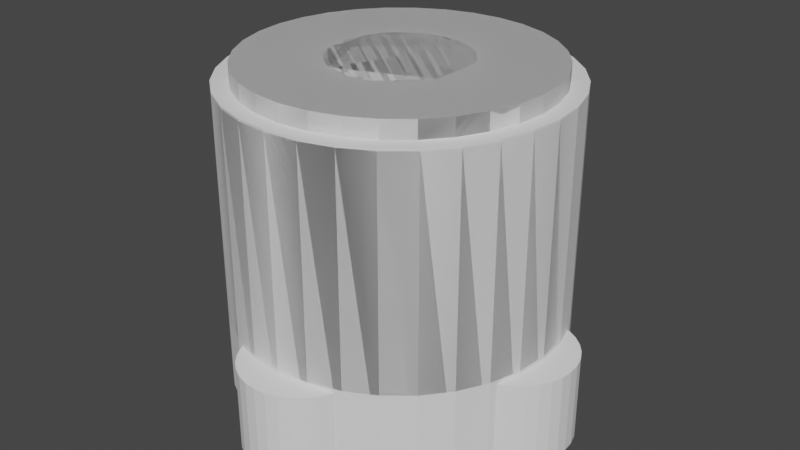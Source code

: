 # Source: rocket.blend  (saved by Blender 2.92.15; exported with 4.5.12 LTS)
import bpy
from mathutils import Matrix  # noqa: F401  (used for matrix-valued properties, if any)

bpy.ops.wm.read_factory_settings(use_empty=True)
scene = bpy.context.scene
scene.name = 'Scene'

# ---- collections
col_collection = bpy.data.collections.new('Collection'); scene.collection.children.link(col_collection)

# ---- world
world_world = bpy.data.worlds.new('World'); scene.world = world_world
world_world.use_nodes = True; world_world.node_tree.nodes.clear()
_N = world_world.node_tree.nodes; _L = world_world.node_tree.links
n0 = _N.new('ShaderNodeOutputWorld'); n0.name = 'World Output'; n0.location = (300, 300)
n1 = _N.new('ShaderNodeBackground'); n1.name = 'Background'; n1.location = (10, 300)
n1.inputs[0].default_value = (0.05088, 0.05088, 0.05088, 1.0)
_L.new(n1.outputs[0], n0.inputs[0])
n0.is_active_output = True
world_world.color = (0.05088, 0.05088, 0.05088)
world_world.use_sun_shadow = False
world_world.sun_shadow_jitter_overblur = 0.0

# ---- meshes
me_cylinder = bpy.data.meshes.new('Cylinder')
me_cylinder.from_pydata([(4.005e-08, 0.5397, -1.0), (1.866e-09, 1.884, -0.9), (0.1951, 0.5397, -0.9808), (0.1756, 1.884, -0.8827), (0.3827, 0.5397, -0.9239), (0.3444, 1.884, -0.8315), (0.5556, 0.5397, -0.8315), (0.5, 1.884, -0.7483), (0.7071, 0.5397, -0.7071), (0.6364, 1.884, -0.6364), (0.8315, 0.5397, -0.5556), (0.7483, 1.884, -0.5), (0.9239, 0.5397, -0.3827), (0.8315, 1.884, -0.3444), (0.9808, 0.5397, -0.1951), (0.8827, 1.884, -0.1756), (1.0, 0.5397, -5.543e-08), (0.9, 1.884, -9.883e-08), (0.9808, 0.5397, 0.1951), (0.8827, 1.884, 0.1756), (0.9239, 0.5397, 0.3827), (0.8315, 1.884, 0.3444), (0.8315, 0.5397, 0.5556), (0.7483, 1.884, 0.5), (0.7071, 0.5397, 0.7071), (0.6364, 1.884, 0.6364), (0.5556, 0.5397, 0.8315), (0.5, 1.884, 0.7483), (0.3827, 0.5397, 0.9239), (0.3444, 1.884, 0.8315), (0.1951, 0.5397, 0.9808), (0.1756, 1.884, 0.8827), (-2.858e-07, 0.5397, 1.0), (-2.551e-07, 1.884, 0.9), (-0.1951, 0.5397, 0.9808), (-0.1756, 1.884, 0.8827), (-0.3827, 0.5397, 0.9239), (-0.3444, 1.884, 0.8315), (-0.5556, 0.5397, 0.8315), (-0.5, 1.884, 0.7483), (-0.7071, 0.5397, 0.7071), (-0.6364, 1.884, 0.6364), (-0.8315, 0.5397, 0.5556), (-0.7483, 1.884, 0.5), (-0.9239, 0.5397, 0.3827), (-0.8315, 1.884, 0.3444), (-0.9808, 0.5397, 0.1951), (-0.8827, 1.884, 0.1756), (-1.0, 0.5397, -9.455e-07), (-0.9, 1.884, -9.129e-07), (-0.9808, 0.5397, -0.1951), (-0.8827, 1.884, -0.1756), (-0.9239, 0.5397, -0.3827), (-0.8315, 1.884, -0.3444), (-0.8315, 0.5397, -0.5556), (-0.7483, 1.884, -0.5), (-0.7071, 0.5397, -0.7071), (-0.6364, 1.884, -0.6364), (-0.5556, 0.5397, -0.8315), (-0.5, 1.884, -0.7483), (-0.3827, 0.5397, -0.9239), (-0.3444, 1.884, -0.8315), (-0.1951, 0.5397, -0.9808), (-0.1756, 1.884, -0.8827), (4.005e-08, -1.411e-06, 0.4493), (4.005e-08, 0.5154, 0.4493), (0.07074, -1.411e-06, 0.4562), (0.07074, 0.5154, 0.4562), (0.1388, -1.41e-06, 0.4769), (0.1388, 0.5154, 0.4769), (0.2015, -1.408e-06, 0.5104), (0.2015, 0.5154, 0.5104), (0.2564, -1.406e-06, 0.5555), (0.2564, 0.5154, 0.5555), (0.3015, -1.404e-06, 0.6104), (0.3015, 0.5154, 0.6104), (0.335, -1.401e-06, 0.6731), (0.335, 0.5154, 0.6731), (0.3556, -1.398e-06, 0.7411), (0.3556, 0.5154, 0.7411), (0.3626, -1.395e-06, 0.8119), (0.3626, 0.5154, 0.8119), (0.3556, -1.392e-06, 0.8826), (0.3556, 0.5154, 0.8826), (0.335, -1.389e-06, 0.9506), (0.335, 0.5154, 0.9506), (0.3015, -1.386e-06, 1.013), (0.3015, 0.5154, 1.013), (0.2564, -1.384e-06, 1.068), (0.2564, 0.5154, 1.068), (0.2015, -1.382e-06, 1.113), (0.2015, 0.5154, 1.113), (0.1388, -1.38e-06, 1.147), (0.1388, 0.5154, 1.147), (0.07074, -1.379e-06, 1.168), (0.07074, 0.5154, 1.168), (-7.811e-08, -1.379e-06, 1.174), (-7.811e-08, 0.5154, 1.174), (-0.07074, -1.379e-06, 1.168), (-0.07074, 0.5154, 1.168), (-0.1388, -1.38e-06, 1.147), (-0.1388, 0.5154, 1.147), (-0.2015, -1.382e-06, 1.113), (-0.2015, 0.5154, 1.113), (-0.2564, -1.384e-06, 1.068), (-0.2564, 0.5154, 1.068), (-0.3015, -1.386e-06, 1.013), (-0.3015, 0.5154, 1.013), (-0.335, -1.389e-06, 0.9506), (-0.335, 0.5154, 0.9506), (-0.3556, -1.392e-06, 0.8826), (-0.3556, 0.5154, 0.8826), (-0.3626, -1.395e-06, 0.8119), (-0.3626, 0.5154, 0.8119), (-0.3556, -1.398e-06, 0.7411), (-0.3556, 0.5154, 0.7411), (-0.335, -1.401e-06, 0.6731), (-0.335, 0.5154, 0.6731), (-0.3015, -1.404e-06, 0.6104), (-0.3015, 0.5154, 0.6104), (-0.2564, -1.406e-06, 0.5555), (-0.2564, 0.5154, 0.5555), (-0.2015, -1.408e-06, 0.5104), (-0.2015, 0.5154, 0.5104), (-0.1388, -1.41e-06, 0.4769), (-0.1388, 0.5154, 0.4769), (-0.07074, -1.411e-06, 0.4562), (-0.07074, 0.5154, 0.4562), (4.005e-08, -1.482e-06, -1.174), (4.005e-08, 0.5154, -1.174), (0.07074, -1.482e-06, -1.168), (0.07074, 0.5154, -1.168), (0.1388, -1.481e-06, -1.147), (0.1388, 0.5154, -1.147), (0.2015, -1.479e-06, -1.113), (0.2015, 0.5154, -1.113), (0.2564, -1.477e-06, -1.068), (0.2564, 0.5154, -1.068), (0.3015, -1.475e-06, -1.013), (0.3015, 0.5154, -1.013), (0.335, -1.472e-06, -0.9506), (0.335, 0.5154, -0.9506), (0.3556, -1.469e-06, -0.8826), (0.3556, 0.5154, -0.8826), (0.3626, -1.466e-06, -0.8119), (0.3626, 0.5154, -0.8119), (0.3556, -1.463e-06, -0.7411), (0.3556, 0.5154, -0.7411), (0.335, -1.46e-06, -0.6731), (0.335, 0.5154, -0.6731), (0.3015, -1.457e-06, -0.6104), (0.3015, 0.5154, -0.6104), (0.2564, -1.455e-06, -0.5555), (0.2564, 0.5154, -0.5555), (0.2015, -1.453e-06, -0.5104), (0.2015, 0.5154, -0.5104), (0.1388, -1.451e-06, -0.4769), (0.1388, 0.5154, -0.4769), (0.07074, -1.45e-06, -0.4562), (0.07074, 0.5154, -0.4562), (-7.811e-08, -1.45e-06, -0.4493), (-7.811e-08, 0.5154, -0.4493), (-0.07074, -1.45e-06, -0.4562), (-0.07074, 0.5154, -0.4562), (-0.1388, -1.451e-06, -0.4769), (-0.1388, 0.5154, -0.4769), (-0.2015, -1.453e-06, -0.5104), (-0.2015, 0.5154, -0.5104), (-0.2564, -1.455e-06, -0.5555), (-0.2564, 0.5154, -0.5555), (-0.3015, -1.457e-06, -0.6104), (-0.3015, 0.5154, -0.6104), (-0.335, -1.46e-06, -0.6731), (-0.335, 0.5154, -0.6731), (-0.3556, -1.463e-06, -0.7411), (-0.3556, 0.5154, -0.7411), (-0.3626, -1.466e-06, -0.8119), (-0.3626, 0.5154, -0.8119), (-0.3556, -1.469e-06, -0.8826), (-0.3556, 0.5154, -0.8826), (-0.335, -1.472e-06, -0.9506), (-0.335, 0.5154, -0.9506), (-0.3015, -1.475e-06, -1.013), (-0.3015, 0.5154, -1.013), (-0.2564, -1.477e-06, -1.068), (-0.2564, 0.5154, -1.068), (-0.2015, -1.479e-06, -1.113), (-0.2015, 0.5154, -1.113), (-0.1388, -1.481e-06, -1.147), (-0.1388, 0.5154, -1.147), (-0.07074, -1.482e-06, -1.168), (-0.07074, 0.5154, -1.168), (0.4493, -1.431e-06, 5.951e-08), (0.4493, 0.5154, 3.698e-08), (0.4562, -1.434e-06, -0.07074), (0.4562, 0.5154, -0.07074), (0.4769, -1.437e-06, -0.1388), (0.4769, 0.5154, -0.1388), (0.5104, -1.439e-06, -0.2015), (0.5104, 0.5154, -0.2015), (0.5555, -1.442e-06, -0.2564), (0.5555, 0.5154, -0.2564), (0.6104, -1.444e-06, -0.3015), (0.6104, 0.5154, -0.3015), (0.6731, -1.445e-06, -0.335), (0.6731, 0.5154, -0.335), (0.7411, -1.446e-06, -0.3556), (0.7411, 0.5154, -0.3556), (0.8119, -1.446e-06, -0.3626), (0.8119, 0.5154, -0.3626), (0.8826, -1.446e-06, -0.3556), (0.8826, 0.5154, -0.3556), (0.9506, -1.445e-06, -0.335), (0.9506, 0.5154, -0.335), (1.013, -1.444e-06, -0.3015), (1.013, 0.5154, -0.3015), (1.068, -1.442e-06, -0.2564), (1.068, 0.5154, -0.2564), (1.113, -1.439e-06, -0.2015), (1.113, 0.5154, -0.2015), (1.147, -1.437e-06, -0.1388), (1.147, 0.5154, -0.1388), (1.168, -1.434e-06, -0.07074), (1.168, 0.5154, -0.07074), (1.174, -1.431e-06, 1.46e-07), (1.174, 0.5154, 1.234e-07), (1.168, -1.427e-06, 0.07074), (1.168, 0.5154, 0.07074), (1.147, -1.424e-06, 0.1388), (1.147, 0.5154, 0.1388), (1.113, -1.422e-06, 0.2015), (1.113, 0.5154, 0.2015), (1.068, -1.419e-06, 0.2564), (1.068, 0.5154, 0.2564), (1.013, -1.417e-06, 0.3015), (1.013, 0.5154, 0.3015), (0.9506, -1.416e-06, 0.335), (0.9506, 0.5154, 0.335), (0.8826, -1.415e-06, 0.3556), (0.8826, 0.5154, 0.3556), (0.8119, -1.415e-06, 0.3626), (0.8119, 0.5154, 0.3626), (0.7411, -1.415e-06, 0.3556), (0.7411, 0.5154, 0.3556), (0.6731, -1.416e-06, 0.335), (0.6731, 0.5154, 0.335), (0.6104, -1.417e-06, 0.3015), (0.6104, 0.5154, 0.3015), (0.5555, -1.419e-06, 0.2564), (0.5555, 0.5154, 0.2564), (0.5104, -1.422e-06, 0.2015), (0.5104, 0.5154, 0.2015), (0.4769, -1.424e-06, 0.1388), (0.4769, 0.5154, 0.1388), (0.4562, -1.427e-06, 0.07074), (0.4562, 0.5154, 0.07074), (-1.174, -1.431e-06, 1.191e-07), (-1.174, 0.5154, 9.658e-08), (-1.168, -1.434e-06, -0.07074), (-1.168, 0.5154, -0.07074), (-1.147, -1.437e-06, -0.1388), (-1.147, 0.5154, -0.1388), (-1.113, -1.439e-06, -0.2015), (-1.113, 0.5154, -0.2015), (-1.068, -1.442e-06, -0.2564), (-1.068, 0.5154, -0.2564), (-1.013, -1.444e-06, -0.3015), (-1.013, 0.5154, -0.3015), (-0.9506, -1.445e-06, -0.335), (-0.9506, 0.5154, -0.335), (-0.8826, -1.446e-06, -0.3556), (-0.8826, 0.5154, -0.3556), (-0.8119, -1.446e-06, -0.3626), (-0.8119, 0.5154, -0.3626), (-0.7411, -1.446e-06, -0.3556), (-0.7411, 0.5154, -0.3556), (-0.6731, -1.445e-06, -0.335), (-0.6731, 0.5154, -0.335), (-0.6104, -1.444e-06, -0.3015), (-0.6104, 0.5154, -0.3015), (-0.5555, -1.442e-06, -0.2564), (-0.5555, 0.5154, -0.2564), (-0.5104, -1.439e-06, -0.2015), (-0.5104, 0.5154, -0.2015), (-0.4769, -1.437e-06, -0.1388), (-0.4769, 0.5154, -0.1388), (-0.4562, -1.434e-06, -0.07074), (-0.4562, 0.5154, -0.07074), (-0.4493, -1.431e-06, 2.056e-07), (-0.4493, 0.5154, 1.83e-07), (-0.4562, -1.427e-06, 0.07074), (-0.4562, 0.5154, 0.07074), (-0.4769, -1.424e-06, 0.1388), (-0.4769, 0.5154, 0.1388), (-0.5104, -1.422e-06, 0.2015), (-0.5104, 0.5154, 0.2015), (-0.5555, -1.419e-06, 0.2564), (-0.5555, 0.5154, 0.2564), (-0.6104, -1.417e-06, 0.3015), (-0.6104, 0.5154, 0.3015), (-0.6731, -1.416e-06, 0.335), (-0.6731, 0.5154, 0.335), (-0.7411, -1.415e-06, 0.3556), (-0.7411, 0.5154, 0.3556), (-0.8119, -1.415e-06, 0.3626), (-0.8119, 0.5154, 0.3626), (-0.8826, -1.415e-06, 0.3556), (-0.8826, 0.5154, 0.3556), (-0.9506, -1.416e-06, 0.335), (-0.9506, 0.5154, 0.335), (-1.013, -1.417e-06, 0.3015), (-1.013, 0.5154, 0.3015), (-1.068, -1.419e-06, 0.2564), (-1.068, 0.5154, 0.2564), (-1.113, -1.422e-06, 0.2015), (-1.113, 0.5154, 0.2015), (-1.147, -1.424e-06, 0.1388), (-1.147, 0.5154, 0.1388), (-1.168, -1.427e-06, 0.07074), (-1.168, 0.5154, 0.07074), (0.1951, 1.884, -0.9808), (4.005e-08, 1.884, -1.0), (0.3827, 1.884, -0.9239), (0.5556, 1.884, -0.8315), (0.7071, 1.884, -0.7071), (0.8315, 1.884, -0.5556), (0.9239, 1.884, -0.3827), (0.9808, 1.884, -0.1951), (1.0, 1.884, -1.142e-07), (0.9808, 1.884, 0.1951), (0.9239, 1.884, 0.3827), (0.8315, 1.884, 0.5556), (0.7071, 1.884, 0.7071), (0.5556, 1.884, 0.8315), (0.3827, 1.884, 0.9239), (0.1951, 1.884, 0.9808), (-2.858e-07, 1.884, 1.0), (-0.1951, 1.884, 0.9808), (-0.3827, 1.884, 0.9239), (-0.5556, 1.884, 0.8315), (-0.7071, 1.884, 0.7071), (-0.8315, 1.884, 0.5556), (-0.9239, 1.884, 0.3827), (-0.9808, 1.884, 0.1951), (-1.0, 1.884, -1.004e-06), (-0.9808, 1.884, -0.1951), (-0.9239, 1.884, -0.3827), (-0.8315, 1.884, -0.5556), (-0.7071, 1.884, -0.7071), (-0.5556, 1.884, -0.8315), (-0.3827, 1.884, -0.9239), (-0.1951, 1.884, -0.9808), (0.1756, 2.0, -0.8827), (1.219e-09, 2.0, -0.9), (0.3444, 2.0, -0.8315), (0.5, 2.0, -0.7483), (0.6364, 2.0, -0.6364), (0.7483, 2.0, -0.5), (0.8315, 2.0, -0.3444), (0.8827, 2.0, -0.1756), (0.9, 2.0, -1.039e-07), (0.8827, 2.0, 0.1756), (0.8315, 2.0, 0.3444), (0.7483, 2.0, 0.5), (0.6364, 2.0, 0.6364), (0.5, 2.0, 0.7483), (0.3444, 2.0, 0.8315), (0.1756, 2.0, 0.8827), (-2.557e-07, 2.0, 0.9), (-0.1756, 2.0, 0.8827), (-0.3444, 2.0, 0.8315), (-0.5, 2.0, 0.7483), (-0.6364, 2.0, 0.6364), (-0.7483, 2.0, 0.5), (-0.8315, 2.0, 0.3444), (-0.8827, 2.0, 0.1756), (-0.9, 2.0, -9.18e-07), (-0.8827, 2.0, -0.1756), (-0.8315, 2.0, -0.3444), (-0.7483, 2.0, -0.5), (-0.6364, 2.0, -0.6364), (-0.5, 2.0, -0.7483), (-0.3444, 2.0, -0.8315), (-0.1756, 2.0, -0.8827)], [], [(0, 321, 320, 2), (2, 320, 322, 4), (4, 322, 323, 6), (6, 323, 324, 8), (8, 324, 325, 10), (10, 325, 326, 12), (12, 326, 327, 14), (14, 327, 328, 16), (16, 328, 329, 18), (18, 329, 330, 20), (20, 330, 331, 22), (22, 331, 332, 24), (24, 332, 333, 26), (26, 333, 334, 28), (28, 334, 335, 30), (30, 335, 336, 32), (32, 336, 337, 34), (34, 337, 338, 36), (36, 338, 339, 38), (38, 339, 340, 40), (40, 340, 341, 42), (42, 341, 342, 44), (44, 342, 343, 46), (46, 343, 344, 48), (48, 344, 345, 50), (50, 345, 346, 52), (52, 346, 347, 54), (54, 347, 348, 56), (56, 348, 349, 58), (58, 349, 350, 60), (41, 39, 371, 372), (60, 350, 351, 62), (62, 351, 321, 0), (0, 2, 4, 6, 8, 10, 12, 14, 16, 18, 20, 22, 24, 26, 28, 30, 32, 34, 36, 38, 40, 42, 44, 46, 48, 50, 52, 54, 56, 58, 60, 62), (64, 65, 67, 66), (66, 67, 69, 68), (68, 69, 71, 70), (70, 71, 73, 72), (72, 73, 75, 74), (74, 75, 77, 76), (76, 77, 79, 78), (78, 79, 81, 80), (80, 81, 83, 82), (82, 83, 85, 84), (84, 85, 87, 86), (86, 87, 89, 88), (88, 89, 91, 90), (90, 91, 93, 92), (92, 93, 95, 94), (94, 95, 97, 96), (96, 97, 99, 98), (98, 99, 101, 100), (100, 101, 103, 102), (102, 103, 105, 104), (104, 105, 107, 106), (106, 107, 109, 108), (108, 109, 111, 110), (110, 111, 113, 112), (112, 113, 115, 114), (114, 115, 117, 116), (116, 117, 119, 118), (118, 119, 121, 120), (120, 121, 123, 122), (122, 123, 125, 124), (67, 65, 127, 125, 123, 121, 119, 117, 115, 113, 111, 109, 107, 105, 103, 101, 99, 97, 95, 93, 91, 89, 87, 85, 83, 81, 79, 77, 75, 73, 71, 69), (124, 125, 127, 126), (126, 127, 65, 64), (64, 66, 68, 70, 72, 74, 76, 78, 80, 82, 84, 86, 88, 90, 92, 94, 96, 98, 100, 102, 104, 106, 108, 110, 112, 114, 116, 118, 120, 122, 124, 126), (128, 129, 131, 130), (130, 131, 133, 132), (132, 133, 135, 134), (134, 135, 137, 136), (136, 137, 139, 138), (138, 139, 141, 140), (140, 141, 143, 142), (142, 143, 145, 144), (144, 145, 147, 146), (146, 147, 149, 148), (148, 149, 151, 150), (150, 151, 153, 152), (152, 153, 155, 154), (154, 155, 157, 156), (156, 157, 159, 158), (158, 159, 161, 160), (160, 161, 163, 162), (162, 163, 165, 164), (164, 165, 167, 166), (166, 167, 169, 168), (168, 169, 171, 170), (170, 171, 173, 172), (172, 173, 175, 174), (174, 175, 177, 176), (176, 177, 179, 178), (178, 179, 181, 180), (180, 181, 183, 182), (182, 183, 185, 184), (184, 185, 187, 186), (186, 187, 189, 188), (131, 129, 191, 189, 187, 185, 183, 181, 179, 177, 175, 173, 171, 169, 167, 165, 163, 161, 159, 157, 155, 153, 151, 149, 147, 145, 143, 141, 139, 137, 135, 133), (188, 189, 191, 190), (190, 191, 129, 128), (128, 130, 132, 134, 136, 138, 140, 142, 144, 146, 148, 150, 152, 154, 156, 158, 160, 162, 164, 166, 168, 170, 172, 174, 176, 178, 180, 182, 184, 186, 188, 190), (192, 193, 195, 194), (194, 195, 197, 196), (196, 197, 199, 198), (198, 199, 201, 200), (200, 201, 203, 202), (202, 203, 205, 204), (204, 205, 207, 206), (206, 207, 209, 208), (208, 209, 211, 210), (210, 211, 213, 212), (212, 213, 215, 214), (214, 215, 217, 216), (216, 217, 219, 218), (218, 219, 221, 220), (220, 221, 223, 222), (222, 223, 225, 224), (224, 225, 227, 226), (226, 227, 229, 228), (228, 229, 231, 230), (230, 231, 233, 232), (232, 233, 235, 234), (234, 235, 237, 236), (236, 237, 239, 238), (238, 239, 241, 240), (240, 241, 243, 242), (242, 243, 245, 244), (244, 245, 247, 246), (246, 247, 249, 248), (248, 249, 251, 250), (250, 251, 253, 252), (195, 193, 255, 253, 251, 249, 247, 245, 243, 241, 239, 237, 235, 233, 231, 229, 227, 225, 223, 221, 219, 217, 215, 213, 211, 209, 207, 205, 203, 201, 199, 197), (252, 253, 255, 254), (254, 255, 193, 192), (192, 194, 196, 198, 200, 202, 204, 206, 208, 210, 212, 214, 216, 218, 220, 222, 224, 226, 228, 230, 232, 234, 236, 238, 240, 242, 244, 246, 248, 250, 252, 254), (256, 257, 259, 258), (258, 259, 261, 260), (260, 261, 263, 262), (262, 263, 265, 264), (264, 265, 267, 266), (266, 267, 269, 268), (268, 269, 271, 270), (270, 271, 273, 272), (272, 273, 275, 274), (274, 275, 277, 276), (276, 277, 279, 278), (278, 279, 281, 280), (280, 281, 283, 282), (282, 283, 285, 284), (284, 285, 287, 286), (286, 287, 289, 288), (288, 289, 291, 290), (290, 291, 293, 292), (292, 293, 295, 294), (294, 295, 297, 296), (296, 297, 299, 298), (298, 299, 301, 300), (300, 301, 303, 302), (302, 303, 305, 304), (304, 305, 307, 306), (306, 307, 309, 308), (308, 309, 311, 310), (310, 311, 313, 312), (312, 313, 315, 314), (314, 315, 317, 316), (259, 257, 319, 317, 315, 313, 311, 309, 307, 305, 303, 301, 299, 297, 295, 293, 291, 289, 287, 285, 283, 281, 279, 277, 275, 273, 271, 269, 267, 265, 263, 261), (316, 317, 319, 318), (318, 319, 257, 256), (256, 258, 260, 262, 264, 266, 268, 270, 272, 274, 276, 278, 280, 282, 284, 286, 288, 290, 292, 294, 296, 298, 300, 302, 304, 306, 308, 310, 312, 314, 316, 318), (1, 3, 320, 321), (3, 5, 322, 320), (5, 7, 323, 322), (7, 9, 324, 323), (9, 11, 325, 324), (11, 13, 326, 325), (13, 15, 327, 326), (15, 17, 328, 327), (17, 19, 329, 328), (19, 21, 330, 329), (21, 23, 331, 330), (23, 25, 332, 331), (25, 27, 333, 332), (27, 29, 334, 333), (29, 31, 335, 334), (31, 33, 336, 335), (33, 35, 337, 336), (35, 37, 338, 337), (37, 39, 339, 338), (39, 41, 340, 339), (41, 43, 341, 340), (43, 45, 342, 341), (45, 47, 343, 342), (47, 49, 344, 343), (49, 51, 345, 344), (51, 53, 346, 345), (53, 55, 347, 346), (55, 57, 348, 347), (57, 59, 349, 348), (59, 61, 350, 349), (61, 63, 351, 350), (63, 1, 321, 351), (352, 353, 383, 382, 381, 380, 379, 378, 377, 376, 375, 374, 373, 372, 371, 370, 369, 368, 367, 366, 365, 364, 363, 362, 361, 360, 359, 358, 357, 356, 355, 354), (15, 13, 358, 359), (43, 41, 372, 373), (17, 15, 359, 360), (45, 43, 373, 374), (19, 17, 360, 361), (47, 45, 374, 375), (21, 19, 361, 362), (49, 47, 375, 376), (23, 21, 362, 363), (51, 49, 376, 377), (25, 23, 363, 364), (53, 51, 377, 378), (27, 25, 364, 365), (55, 53, 378, 379), (29, 27, 365, 366), (3, 1, 353, 352), (57, 55, 379, 380), (31, 29, 366, 367), (5, 3, 352, 354), (59, 57, 380, 381), (33, 31, 367, 368), (7, 5, 354, 355), (61, 59, 381, 382), (35, 33, 368, 369), (9, 7, 355, 356), (63, 61, 382, 383), (37, 35, 369, 370), (11, 9, 356, 357), (1, 63, 383, 353), (39, 37, 370, 371), (13, 11, 357, 358)])
_uv = me_cylinder.uv_layers.new(name='UVMap')
_uv.uv.foreach_set('vector', [1.0, 0.5, 1.0, 1.0, 0.9688, 1.0, 0.9688, 0.5, 0.9688, 0.5, 0.9688, 1.0, 0.9375, 1.0, 0.9375, 0.5, 0.9375, 0.5, 0.9375, 1.0, 0.9062, 1.0, 0.9062, 0.5, 0.9062, 0.5, 0.9062, 1.0, 0.875, 1.0, 0.875, 0.5, 0.875, 0.5, 0.875, 1.0, 0.8438, 1.0, 0.8438, 0.5, 0.8438, 0.5, 0.8438, 1.0, 0.8125, 1.0, 0.8125, 0.5, 0.8125, 0.5, 0.8125, 1.0, 0.7812, 1.0, 0.7812, 0.5, 0.7812, 0.5, 0.7812, 1.0, 0.75, 1.0, 0.75, 0.5, 0.75, 0.5, 0.75, 1.0, 0.7188, 1.0, 0.7188, 0.5, 0.7188, 0.5, 0.7188, 1.0, 0.6875, 1.0, 0.6875, 0.5, 0.6875, 0.5, 0.6875, 1.0, 0.6562, 1.0, 0.6562, 0.5, 0.6562, 0.5, 0.6562, 1.0, 0.625, 1.0, 0.625, 0.5, 0.625, 0.5, 0.625, 1.0, 0.5938, 1.0, 0.5938, 0.5, 0.5938, 0.5, 0.5938, 1.0, 0.5625, 1.0, 0.5625, 0.5, 0.5625, 0.5, 0.5625, 1.0, 0.5312, 1.0, 0.5312, 0.5, 0.5312, 0.5, 0.5312, 1.0, 0.5, 1.0, 0.5, 0.5, 0.5, 0.5, 0.5, 1.0, 0.4688, 1.0, 0.4688, 0.5, 0.4688, 0.5, 0.4688, 1.0, 0.4375, 1.0, 0.4375, 0.5, 0.4375, 0.5, 0.4375, 1.0, 0.4062, 1.0, 0.4062, 0.5, 0.4062, 0.5, 0.4062, 1.0, 0.375, 1.0, 0.375, 0.5, 0.375, 0.5, 0.375, 1.0, 0.3438, 1.0, 0.3438, 0.5, 0.3438, 0.5, 0.3438, 1.0, 0.3125, 1.0, 0.3125, 0.5, 0.3125, 0.5, 0.3125, 1.0, 0.2812, 1.0, 0.2812, 0.5, 0.2812, 0.5, 0.2812, 1.0, 0.25, 1.0, 0.25, 0.5, 0.25, 0.5, 0.25, 1.0, 0.2188, 1.0, 0.2188, 0.5, 0.2188, 0.5, 0.2188, 1.0, 0.1875, 1.0, 0.1875, 0.5, 0.1875, 0.5, 0.1875, 1.0, 0.1562, 1.0, 0.1562, 0.5, 0.1562, 0.5, 0.1562, 1.0, 0.125, 1.0, 0.125, 0.5, 0.125, 0.5, 0.125, 1.0, 0.09375, 1.0, 0.09375, 0.5, 0.09375, 0.5, 0.09375, 1.0, 0.0625, 1.0, 0.0625, 0.5, 0.09726, 0.09726, 0.13, 0.0704, 0.13, 0.0704, 0.09726, 0.09726, 0.0625, 0.5, 0.0625, 1.0, 0.03125, 1.0, 0.03125, 0.5, 0.03125, 0.5, 0.03125, 1.0, 0.0, 1.0, 0.0, 0.5, 0.75, 0.49, 0.7968, 0.4854, 0.8418, 0.4717, 0.8833, 0.4496, 0.9197, 0.4197, 0.9496, 0.3833, 0.9717, 0.3418, 0.9854, 0.2968, 0.99, 0.25, 0.9854, 0.2032, 0.9717, 0.1582, 0.9496, 0.1167, 0.9197, 0.08029, 0.8833, 0.05045, 0.8418, 0.02827, 0.7968, 0.01461, 0.75, 0.01, 0.7032, 0.01461, 0.6582, 0.02827, 0.6167, 0.05045, 0.5803, 0.08029, 0.5504, 0.1167, 0.5283, 0.1582, 0.5146, 0.2032, 0.51, 0.25, 0.5146, 0.2968, 0.5283, 0.3418, 0.5504, 0.3833, 0.5803, 0.4197, 0.6167, 0.4496, 0.6582, 0.4717, 0.7032, 0.4854, 1.0, 0.5, 1.0, 1.0, 0.9688, 1.0, 0.9688, 0.5, 0.9688, 0.5, 0.9688, 1.0, 0.9375, 1.0, 0.9375, 0.5, 0.9375, 0.5, 0.9375, 1.0, 0.9062, 1.0, 0.9062, 0.5, 0.9062, 0.5, 0.9062, 1.0, 0.875, 1.0, 0.875, 0.5, 0.875, 0.5, 0.875, 1.0, 0.8438, 1.0, 0.8438, 0.5, 0.8438, 0.5, 0.8438, 1.0, 0.8125, 1.0, 0.8125, 0.5, 0.8125, 0.5, 0.8125, 1.0, 0.7812, 1.0, 0.7812, 0.5, 0.7812, 0.5, 0.7812, 1.0, 0.75, 1.0, 0.75, 0.5, 0.75, 0.5, 0.75, 1.0, 0.7188, 1.0, 0.7188, 0.5, 0.7188, 0.5, 0.7188, 1.0, 0.6875, 1.0, 0.6875, 0.5, 0.6875, 0.5, 0.6875, 1.0, 0.6562, 1.0, 0.6562, 0.5, 0.6562, 0.5, 0.6562, 1.0, 0.625, 1.0, 0.625, 0.5, 0.625, 0.5, 0.625, 1.0, 0.5938, 1.0, 0.5938, 0.5, 0.5938, 0.5, 0.5938, 1.0, 0.5625, 1.0, 0.5625, 0.5, 0.5625, 0.5, 0.5625, 1.0, 0.5312, 1.0, 0.5312, 0.5, 0.5312, 0.5, 0.5312, 1.0, 0.5, 1.0, 0.5, 0.5, 0.5, 0.5, 0.5, 1.0, 0.4688, 1.0, 0.4688, 0.5, 0.4688, 0.5, 0.4688, 1.0, 0.4375, 1.0, 0.4375, 0.5, 0.4375, 0.5, 0.4375, 1.0, 0.4062, 1.0, 0.4062, 0.5, 0.4062, 0.5, 0.4062, 1.0, 0.375, 1.0, 0.375, 0.5, 0.375, 0.5, 0.375, 1.0, 0.3438, 1.0, 0.3438, 0.5, 0.3438, 0.5, 0.3438, 1.0, 0.3125, 1.0, 0.3125, 0.5, 0.3125, 0.5, 0.3125, 1.0, 0.2812, 1.0, 0.2812, 0.5, 0.2812, 0.5, 0.2812, 1.0, 0.25, 1.0, 0.25, 0.5, 0.25, 0.5, 0.25, 1.0, 0.2188, 1.0, 0.2188, 0.5, 0.2188, 0.5, 0.2188, 1.0, 0.1875, 1.0, 0.1875, 0.5, 0.1875, 0.5, 0.1875, 1.0, 0.1562, 1.0, 0.1562, 0.5, 0.1562, 0.5, 0.1562, 1.0, 0.125, 1.0, 0.125, 0.5, 0.125, 0.5, 0.125, 1.0, 0.09375, 1.0, 0.09375, 0.5, 0.09375, 0.5, 0.09375, 1.0, 0.0625, 1.0, 0.0625, 0.5, 0.2968, 0.4854, 0.25, 0.49, 0.2032, 0.4854, 0.1582, 0.4717, 0.1167, 0.4496, 0.08029, 0.4197, 0.05045, 0.3833, 0.02827, 0.3418, 0.01461, 0.2968, 0.01, 0.25, 0.01461, 0.2032, 0.02827, 0.1582, 0.05045, 0.1167, 0.08029, 0.08029, 0.1167, 0.05045, 0.1582, 0.02827, 0.2032, 0.01461, 0.25, 0.01, 0.2968, 0.01461, 0.3418, 0.02827, 0.3833, 0.05045, 0.4197, 0.08029, 0.4496, 0.1167, 0.4717, 0.1582, 0.4854, 0.2032, 0.49, 0.25, 0.4854, 0.2968, 0.4717, 0.3418, 0.4496, 0.3833, 0.4197, 0.4197, 0.3833, 0.4496, 0.3418, 0.4717, 0.0625, 0.5, 0.0625, 1.0, 0.03125, 1.0, 0.03125, 0.5, 0.03125, 0.5, 0.03125, 1.0, 0.0, 1.0, 0.0, 0.5, 0.75, 0.49, 0.7968, 0.4854, 0.8418, 0.4717, 0.8833, 0.4496, 0.9197, 0.4197, 0.9496, 0.3833, 0.9717, 0.3418, 0.9854, 0.2968, 0.99, 0.25, 0.9854, 0.2032, 0.9717, 0.1582, 0.9496, 0.1167, 0.9197, 0.08029, 0.8833, 0.05045, 0.8418, 0.02827, 0.7968, 0.01461, 0.75, 0.01, 0.7032, 0.01461, 0.6582, 0.02827, 0.6167, 0.05045, 0.5803, 0.08029, 0.5504, 0.1167, 0.5283, 0.1582, 0.5146, 0.2032, 0.51, 0.25, 0.5146, 0.2968, 0.5283, 0.3418, 0.5504, 0.3833, 0.5803, 0.4197, 0.6167, 0.4496, 0.6582, 0.4717, 0.7032, 0.4854, 1.0, 0.5, 1.0, 1.0, 0.9688, 1.0, 0.9688, 0.5, 0.9688, 0.5, 0.9688, 1.0, 0.9375, 1.0, 0.9375, 0.5, 0.9375, 0.5, 0.9375, 1.0, 0.9062, 1.0, 0.9062, 0.5, 0.9062, 0.5, 0.9062, 1.0, 0.875, 1.0, 0.875, 0.5, 0.875, 0.5, 0.875, 1.0, 0.8438, 1.0, 0.8438, 0.5, 0.8438, 0.5, 0.8438, 1.0, 0.8125, 1.0, 0.8125, 0.5, 0.8125, 0.5, 0.8125, 1.0, 0.7812, 1.0, 0.7812, 0.5, 0.7812, 0.5, 0.7812, 1.0, 0.75, 1.0, 0.75, 0.5, 0.75, 0.5, 0.75, 1.0, 0.7188, 1.0, 0.7188, 0.5, 0.7188, 0.5, 0.7188, 1.0, 0.6875, 1.0, 0.6875, 0.5, 0.6875, 0.5, 0.6875, 1.0, 0.6562, 1.0, 0.6562, 0.5, 0.6562, 0.5, 0.6562, 1.0, 0.625, 1.0, 0.625, 0.5, 0.625, 0.5, 0.625, 1.0, 0.5938, 1.0, 0.5938, 0.5, 0.5938, 0.5, 0.5938, 1.0, 0.5625, 1.0, 0.5625, 0.5, 0.5625, 0.5, 0.5625, 1.0, 0.5312, 1.0, 0.5312, 0.5, 0.5312, 0.5, 0.5312, 1.0, 0.5, 1.0, 0.5, 0.5, 0.5, 0.5, 0.5, 1.0, 0.4688, 1.0, 0.4688, 0.5, 0.4688, 0.5, 0.4688, 1.0, 0.4375, 1.0, 0.4375, 0.5, 0.4375, 0.5, 0.4375, 1.0, 0.4062, 1.0, 0.4062, 0.5, 0.4062, 0.5, 0.4062, 1.0, 0.375, 1.0, 0.375, 0.5, 0.375, 0.5, 0.375, 1.0, 0.3438, 1.0, 0.3438, 0.5, 0.3438, 0.5, 0.3438, 1.0, 0.3125, 1.0, 0.3125, 0.5, 0.3125, 0.5, 0.3125, 1.0, 0.2812, 1.0, 0.2812, 0.5, 0.2812, 0.5, 0.2812, 1.0, 0.25, 1.0, 0.25, 0.5, 0.25, 0.5, 0.25, 1.0, 0.2188, 1.0, 0.2188, 0.5, 0.2188, 0.5, 0.2188, 1.0, 0.1875, 1.0, 0.1875, 0.5, 0.1875, 0.5, 0.1875, 1.0, 0.1562, 1.0, 0.1562, 0.5, 0.1562, 0.5, 0.1562, 1.0, 0.125, 1.0, 0.125, 0.5, 0.125, 0.5, 0.125, 1.0, 0.09375, 1.0, 0.09375, 0.5, 0.09375, 0.5, 0.09375, 1.0, 0.0625, 1.0, 0.0625, 0.5, 0.2968, 0.4854, 0.25, 0.49, 0.2032, 0.4854, 0.1582, 0.4717, 0.1167, 0.4496, 0.08029, 0.4197, 0.05045, 0.3833, 0.02827, 0.3418, 0.01461, 0.2968, 0.01, 0.25, 0.01461, 0.2032, 0.02827, 0.1582, 0.05045, 0.1167, 0.08029, 0.08029, 0.1167, 0.05045, 0.1582, 0.02827, 0.2032, 0.01461, 0.25, 0.01, 0.2968, 0.01461, 0.3418, 0.02827, 0.3833, 0.05045, 0.4197, 0.08029, 0.4496, 0.1167, 0.4717, 0.1582, 0.4854, 0.2032, 0.49, 0.25, 0.4854, 0.2968, 0.4717, 0.3418, 0.4496, 0.3833, 0.4197, 0.4197, 0.3833, 0.4496, 0.3418, 0.4717, 0.0625, 0.5, 0.0625, 1.0, 0.03125, 1.0, 0.03125, 0.5, 0.03125, 0.5, 0.03125, 1.0, 0.0, 1.0, 0.0, 0.5, 0.75, 0.49, 0.7968, 0.4854, 0.8418, 0.4717, 0.8833, 0.4496, 0.9197, 0.4197, 0.9496, 0.3833, 0.9717, 0.3418, 0.9854, 0.2968, 0.99, 0.25, 0.9854, 0.2032, 0.9717, 0.1582, 0.9496, 0.1167, 0.9197, 0.08029, 0.8833, 0.05045, 0.8418, 0.02827, 0.7968, 0.01461, 0.75, 0.01, 0.7032, 0.01461, 0.6582, 0.02827, 0.6167, 0.05045, 0.5803, 0.08029, 0.5504, 0.1167, 0.5283, 0.1582, 0.5146, 0.2032, 0.51, 0.25, 0.5146, 0.2968, 0.5283, 0.3418, 0.5504, 0.3833, 0.5803, 0.4197, 0.6167, 0.4496, 0.6582, 0.4717, 0.7032, 0.4854, 1.0, 0.5, 1.0, 1.0, 0.9688, 1.0, 0.9688, 0.5, 0.9688, 0.5, 0.9688, 1.0, 0.9375, 1.0, 0.9375, 0.5, 0.9375, 0.5, 0.9375, 1.0, 0.9062, 1.0, 0.9062, 0.5, 0.9062, 0.5, 0.9062, 1.0, 0.875, 1.0, 0.875, 0.5, 0.875, 0.5, 0.875, 1.0, 0.8438, 1.0, 0.8438, 0.5, 0.8438, 0.5, 0.8438, 1.0, 0.8125, 1.0, 0.8125, 0.5, 0.8125, 0.5, 0.8125, 1.0, 0.7812, 1.0, 0.7812, 0.5, 0.7812, 0.5, 0.7812, 1.0, 0.75, 1.0, 0.75, 0.5, 0.75, 0.5, 0.75, 1.0, 0.7188, 1.0, 0.7188, 0.5, 0.7188, 0.5, 0.7188, 1.0, 0.6875, 1.0, 0.6875, 0.5, 0.6875, 0.5, 0.6875, 1.0, 0.6562, 1.0, 0.6562, 0.5, 0.6562, 0.5, 0.6562, 1.0, 0.625, 1.0, 0.625, 0.5, 0.625, 0.5, 0.625, 1.0, 0.5938, 1.0, 0.5938, 0.5, 0.5938, 0.5, 0.5938, 1.0, 0.5625, 1.0, 0.5625, 0.5, 0.5625, 0.5, 0.5625, 1.0, 0.5312, 1.0, 0.5312, 0.5, 0.5312, 0.5, 0.5312, 1.0, 0.5, 1.0, 0.5, 0.5, 0.5, 0.5, 0.5, 1.0, 0.4688, 1.0, 0.4688, 0.5, 0.4688, 0.5, 0.4688, 1.0, 0.4375, 1.0, 0.4375, 0.5, 0.4375, 0.5, 0.4375, 1.0, 0.4062, 1.0, 0.4062, 0.5, 0.4062, 0.5, 0.4062, 1.0, 0.375, 1.0, 0.375, 0.5, 0.375, 0.5, 0.375, 1.0, 0.3438, 1.0, 0.3438, 0.5, 0.3438, 0.5, 0.3438, 1.0, 0.3125, 1.0, 0.3125, 0.5, 0.3125, 0.5, 0.3125, 1.0, 0.2812, 1.0, 0.2812, 0.5, 0.2812, 0.5, 0.2812, 1.0, 0.25, 1.0, 0.25, 0.5, 0.25, 0.5, 0.25, 1.0, 0.2188, 1.0, 0.2188, 0.5, 0.2188, 0.5, 0.2188, 1.0, 0.1875, 1.0, 0.1875, 0.5, 0.1875, 0.5, 0.1875, 1.0, 0.1562, 1.0, 0.1562, 0.5, 0.1562, 0.5, 0.1562, 1.0, 0.125, 1.0, 0.125, 0.5, 0.125, 0.5, 0.125, 1.0, 0.09375, 1.0, 0.09375, 0.5, 0.09375, 0.5, 0.09375, 1.0, 0.0625, 1.0, 0.0625, 0.5, 0.2968, 0.4854, 0.25, 0.49, 0.2032, 0.4854, 0.1582, 0.4717, 0.1167, 0.4496, 0.08029, 0.4197, 0.05045, 0.3833, 0.02827, 0.3418, 0.01461, 0.2968, 0.01, 0.25, 0.01461, 0.2032, 0.02827, 0.1582, 0.05045, 0.1167, 0.08029, 0.08029, 0.1167, 0.05045, 0.1582, 0.02827, 0.2032, 0.01461, 0.25, 0.01, 0.2968, 0.01461, 0.3418, 0.02827, 0.3833, 0.05045, 0.4197, 0.08029, 0.4496, 0.1167, 0.4717, 0.1582, 0.4854, 0.2032, 0.49, 0.25, 0.4854, 0.2968, 0.4717, 0.3418, 0.4496, 0.3833, 0.4197, 0.4197, 0.3833, 0.4496, 0.3418, 0.4717, 0.0625, 0.5, 0.0625, 1.0, 0.03125, 1.0, 0.03125, 0.5, 0.03125, 0.5, 0.03125, 1.0, 0.0, 1.0, 0.0, 0.5, 0.75, 0.49, 0.7968, 0.4854, 0.8418, 0.4717, 0.8833, 0.4496, 0.9197, 0.4197, 0.9496, 0.3833, 0.9717, 0.3418, 0.9854, 0.2968, 0.99, 0.25, 0.9854, 0.2032, 0.9717, 0.1582, 0.9496, 0.1167, 0.9197, 0.08029, 0.8833, 0.05045, 0.8418, 0.02827, 0.7968, 0.01461, 0.75, 0.01, 0.7032, 0.01461, 0.6582, 0.02827, 0.6167, 0.05045, 0.5803, 0.08029, 0.5504, 0.1167, 0.5283, 0.1582, 0.5146, 0.2032, 0.51, 0.25, 0.5146, 0.2968, 0.5283, 0.3418, 0.5504, 0.3833, 0.5803, 0.4197, 0.6167, 0.4496, 0.6582, 0.4717, 0.7032, 0.4854, 1.0, 0.5, 1.0, 1.0, 0.9688, 1.0, 0.9688, 0.5, 0.9688, 0.5, 0.9688, 1.0, 0.9375, 1.0, 0.9375, 0.5, 0.9375, 0.5, 0.9375, 1.0, 0.9062, 1.0, 0.9062, 0.5, 0.9062, 0.5, 0.9062, 1.0, 0.875, 1.0, 0.875, 0.5, 0.875, 0.5, 0.875, 1.0, 0.8438, 1.0, 0.8438, 0.5, 0.8438, 0.5, 0.8438, 1.0, 0.8125, 1.0, 0.8125, 0.5, 0.8125, 0.5, 0.8125, 1.0, 0.7812, 1.0, 0.7812, 0.5, 0.7812, 0.5, 0.7812, 1.0, 0.75, 1.0, 0.75, 0.5, 0.75, 0.5, 0.75, 1.0, 0.7188, 1.0, 0.7188, 0.5, 0.7188, 0.5, 0.7188, 1.0, 0.6875, 1.0, 0.6875, 0.5, 0.6875, 0.5, 0.6875, 1.0, 0.6562, 1.0, 0.6562, 0.5, 0.6562, 0.5, 0.6562, 1.0, 0.625, 1.0, 0.625, 0.5, 0.625, 0.5, 0.625, 1.0, 0.5938, 1.0, 0.5938, 0.5, 0.5938, 0.5, 0.5938, 1.0, 0.5625, 1.0, 0.5625, 0.5, 0.5625, 0.5, 0.5625, 1.0, 0.5312, 1.0, 0.5312, 0.5, 0.5312, 0.5, 0.5312, 1.0, 0.5, 1.0, 0.5, 0.5, 0.5, 0.5, 0.5, 1.0, 0.4688, 1.0, 0.4688, 0.5, 0.4688, 0.5, 0.4688, 1.0, 0.4375, 1.0, 0.4375, 0.5, 0.4375, 0.5, 0.4375, 1.0, 0.4062, 1.0, 0.4062, 0.5, 0.4062, 0.5, 0.4062, 1.0, 0.375, 1.0, 0.375, 0.5, 0.375, 0.5, 0.375, 1.0, 0.3438, 1.0, 0.3438, 0.5, 0.3438, 0.5, 0.3438, 1.0, 0.3125, 1.0, 0.3125, 0.5, 0.3125, 0.5, 0.3125, 1.0, 0.2812, 1.0, 0.2812, 0.5, 0.2812, 0.5, 0.2812, 1.0, 0.25, 1.0, 0.25, 0.5, 0.25, 0.5, 0.25, 1.0, 0.2188, 1.0, 0.2188, 0.5, 0.2188, 0.5, 0.2188, 1.0, 0.1875, 1.0, 0.1875, 0.5, 0.1875, 0.5, 0.1875, 1.0, 0.1562, 1.0, 0.1562, 0.5, 0.1562, 0.5, 0.1562, 1.0, 0.125, 1.0, 0.125, 0.5, 0.125, 0.5, 0.125, 1.0, 0.09375, 1.0, 0.09375, 0.5, 0.09375, 0.5, 0.09375, 1.0, 0.0625, 1.0, 0.0625, 0.5, 0.2968, 0.4854, 0.25, 0.49, 0.2032, 0.4854, 0.1582, 0.4717, 0.1167, 0.4496, 0.08029, 0.4197, 0.05045, 0.3833, 0.02827, 0.3418, 0.01461, 0.2968, 0.01, 0.25, 0.01461, 0.2032, 0.02827, 0.1582, 0.05045, 0.1167, 0.08029, 0.08029, 0.1167, 0.05045, 0.1582, 0.02827, 0.2032, 0.01461, 0.25, 0.01, 0.2968, 0.01461, 0.3418, 0.02827, 0.3833, 0.05045, 0.4197, 0.08029, 0.4496, 0.1167, 0.4717, 0.1582, 0.4854, 0.2032, 0.49, 0.25, 0.4854, 0.2968, 0.4717, 0.3418, 0.4496, 0.3833, 0.4197, 0.4197, 0.3833, 0.4496, 0.3418, 0.4717, 0.0625, 0.5, 0.0625, 1.0, 0.03125, 1.0, 0.03125, 0.5, 0.03125, 0.5, 0.03125, 1.0, 0.0, 1.0, 0.0, 0.5, 0.75, 0.49, 0.7968, 0.4854, 0.8418, 0.4717, 0.8833, 0.4496, 0.9197, 0.4197, 0.9496, 0.3833, 0.9717, 0.3418, 0.9854, 0.2968, 0.99, 0.25, 0.9854, 0.2032, 0.9717, 0.1582, 0.9496, 0.1167, 0.9197, 0.08029, 0.8833, 0.05045, 0.8418, 0.02827, 0.7968, 0.01461, 0.75, 0.01, 0.7032, 0.01461, 0.6582, 0.02827, 0.6167, 0.05045, 0.5803, 0.08029, 0.5504, 0.1167, 0.5283, 0.1582, 0.5146, 0.2032, 0.51, 0.25, 0.5146, 0.2968, 0.5283, 0.3418, 0.5504, 0.3833, 0.5803, 0.4197, 0.6167, 0.4496, 0.6582, 0.4717, 0.7032, 0.4854, 0.25, 0.466, 0.2921, 0.4619, 0.2968, 0.4854, 0.25, 0.49, 0.2921, 0.4619, 0.3327, 0.4496, 0.3418, 0.4717, 0.2968, 0.4854, 0.3327, 0.4496, 0.37, 0.4296, 0.3833, 0.4496, 0.3418, 0.4717, 0.37, 0.4296, 0.4027, 0.4027, 0.4197, 0.4197, 0.3833, 0.4496, 0.4027, 0.4027, 0.4296, 0.37, 0.4496, 0.3833, 0.4197, 0.4197, 0.4296, 0.37, 0.4496, 0.3327, 0.4717, 0.3418, 0.4496, 0.3833, 0.4496, 0.3327, 0.4619, 0.2921, 0.4854, 0.2968, 0.4717, 0.3418, 0.4619, 0.2921, 0.466, 0.25, 0.49, 0.25, 0.4854, 0.2968, 0.466, 0.25, 0.4619, 0.2079, 0.4854, 0.2032, 0.49, 0.25, 0.4619, 0.2079, 0.4496, 0.1673, 0.4717, 0.1582, 0.4854, 0.2032, 0.4496, 0.1673, 0.4296, 0.13, 0.4496, 0.1167, 0.4717, 0.1582, 0.4296, 0.13, 0.4027, 0.09726, 0.4197, 0.08029, 0.4496, 0.1167, 0.4027, 0.09726, 0.37, 0.0704, 0.3833, 0.05045, 0.4197, 0.08029, 0.37, 0.0704, 0.3327, 0.05044, 0.3418, 0.02827, 0.3833, 0.05045, 0.3327, 0.05044, 0.2921, 0.03815, 0.2968, 0.01461, 0.3418, 0.02827, 0.2921, 0.03815, 0.25, 0.034, 0.25, 0.01, 0.2968, 0.01461, 0.25, 0.034, 0.2079, 0.03815, 0.2032, 0.01461, 0.25, 0.01, 0.2079, 0.03815, 0.1673, 0.05044, 0.1582, 0.02827, 0.2032, 0.01461, 0.1673, 0.05044, 0.13, 0.0704, 0.1167, 0.05045, 0.1582, 0.02827, 0.13, 0.0704, 0.09726, 0.09726, 0.08029, 0.08029, 0.1167, 0.05045, 0.09726, 0.09726, 0.0704, 0.13, 0.05045, 0.1167, 0.08029, 0.08029, 0.0704, 0.13, 0.05044, 0.1673, 0.02827, 0.1582, 0.05045, 0.1167, 0.05044, 0.1673, 0.03815, 0.2079, 0.01461, 0.2032, 0.02827, 0.1582, 0.03815, 0.2079, 0.034, 0.25, 0.01, 0.25, 0.01461, 0.2032, 0.034, 0.25, 0.03815, 0.2921, 0.01461, 0.2968, 0.01, 0.25, 0.03815, 0.2921, 0.05044, 0.3327, 0.02827, 0.3418, 0.01461, 0.2968, 0.05044, 0.3327, 0.0704, 0.37, 0.05045, 0.3833, 0.02827, 0.3418, 0.0704, 0.37, 0.09726, 0.4027, 0.08029, 0.4197, 0.05045, 0.3833, 0.09726, 0.4027, 0.13, 0.4296, 0.1167, 0.4496, 0.08029, 0.4197, 0.13, 0.4296, 0.1673, 0.4496, 0.1582, 0.4717, 0.1167, 0.4496, 0.1673, 0.4496, 0.2079, 0.4619, 0.2032, 0.4854, 0.1582, 0.4717, 0.2079, 0.4619, 0.25, 0.466, 0.25, 0.49, 0.2032, 0.4854, 0.2921, 0.4619, 0.25, 0.466, 0.2079, 0.4619, 0.1673, 0.4496, 0.13, 0.4296, 0.09726, 0.4027, 0.0704, 0.37, 0.05044, 0.3327, 0.03815, 0.2921, 0.034, 0.25, 0.03815, 0.2079, 0.05044, 0.1673, 0.0704, 0.13, 0.09726, 0.09726, 0.13, 0.0704, 0.1673, 0.05044, 0.2079, 0.03815, 0.25, 0.034, 0.2921, 0.03815, 0.3327, 0.05044, 0.37, 0.0704, 0.4027, 0.09726, 0.4296, 0.13, 0.4496, 0.1673, 0.4619, 0.2079, 0.466, 0.25, 0.4619, 0.2921, 0.4496, 0.3327, 0.4296, 0.37, 0.4027, 0.4027, 0.37, 0.4296, 0.3327, 0.4496, 0.4619, 0.2921, 0.4496, 0.3327, 0.4496, 0.3327, 0.4619, 0.2921, 0.0704, 0.13, 0.09726, 0.09726, 0.09726, 0.09726, 0.0704, 0.13, 0.466, 0.25, 0.4619, 0.2921, 0.4619, 0.2921, 0.466, 0.25, 0.05044, 0.1673, 0.0704, 0.13, 0.0704, 0.13, 0.05044, 0.1673, 0.4619, 0.2079, 0.466, 0.25, 0.466, 0.25, 0.4619, 0.2079, 0.03815, 0.2079, 0.05044, 0.1673, 0.05044, 0.1673, 0.03815, 0.2079, 0.4496, 0.1673, 0.4619, 0.2079, 0.4619, 0.2079, 0.4496, 0.1673, 0.034, 0.25, 0.03815, 0.2079, 0.03815, 0.2079, 0.034, 0.25, 0.4296, 0.13, 0.4496, 0.1673, 0.4496, 0.1673, 0.4296, 0.13, 0.03815, 0.2921, 0.034, 0.25, 0.034, 0.25, 0.03815, 0.2921, 0.4027, 0.09726, 0.4296, 0.13, 0.4296, 0.13, 0.4027, 0.09726, 0.05044, 0.3327, 0.03815, 0.2921, 0.03815, 0.2921, 0.05044, 0.3327, 0.37, 0.0704, 0.4027, 0.09726, 0.4027, 0.09726, 0.37, 0.0704, 0.0704, 0.37, 0.05044, 0.3327, 0.05044, 0.3327, 0.0704, 0.37, 0.3327, 0.05044, 0.37, 0.0704, 0.37, 0.0704, 0.3327, 0.05044, 0.2921, 0.4619, 0.25, 0.466, 0.25, 0.466, 0.2921, 0.4619, 0.09726, 0.4027, 0.0704, 0.37, 0.0704, 0.37, 0.09726, 0.4027, 0.2921, 0.03815, 0.3327, 0.05044, 0.3327, 0.05044, 0.2921, 0.03815, 0.3327, 0.4496, 0.2921, 0.4619, 0.2921, 0.4619, 0.3327, 0.4496, 0.13, 0.4296, 0.09726, 0.4027, 0.09726, 0.4027, 0.13, 0.4296, 0.25, 0.034, 0.2921, 0.03815, 0.2921, 0.03815, 0.25, 0.034, 0.37, 0.4296, 0.3327, 0.4496, 0.3327, 0.4496, 0.37, 0.4296, 0.1673, 0.4496, 0.13, 0.4296, 0.13, 0.4296, 0.1673, 0.4496, 0.2079, 0.03815, 0.25, 0.034, 0.25, 0.034, 0.2079, 0.03815, 0.4027, 0.4027, 0.37, 0.4296, 0.37, 0.4296, 0.4027, 0.4027, 0.2079, 0.4619, 0.1673, 0.4496, 0.1673, 0.4496, 0.2079, 0.4619, 0.1673, 0.05044, 0.2079, 0.03815, 0.2079, 0.03815, 0.1673, 0.05044, 0.4296, 0.37, 0.4027, 0.4027, 0.4027, 0.4027, 0.4296, 0.37, 0.25, 0.466, 0.2079, 0.4619, 0.2079, 0.4619, 0.25, 0.466, 0.13, 0.0704, 0.1673, 0.05044, 0.1673, 0.05044, 0.13, 0.0704, 0.4496, 0.3327, 0.4296, 0.37, 0.4296, 0.37, 0.4496, 0.3327])
me_cylinder.use_remesh_fix_poles = True
me_cylinder.use_remesh_preserve_attributes = False
me_cylinder.use_mirror_vertex_groups = False
me_cylinder.update()
me_cylinder_005 = bpy.data.meshes.new('Cylinder.005')
me_cylinder_005.from_pydata([(-1.751e-07, 1.897, -0.9), (0.1756, 1.897, -0.8827), (0.3444, 1.897, -0.8315), (0.5, 1.897, -0.7483), (0.6364, 1.897, -0.6364), (0.7483, 1.897, -0.5), (0.8315, 1.897, -0.3444), (0.8827, 1.897, -0.1756), (0.9, 1.897, 1.233e-07), (0.8827, 1.897, 0.1756), (0.8315, 1.897, 0.3444), (0.7483, 1.897, 0.5), (0.6364, 1.897, 0.6364), (0.5, 1.897, 0.7483), (0.3444, 1.897, 0.8315), (0.1756, 1.897, 0.8827), (-4.321e-07, 1.897, 0.9), (-0.1756, 1.897, 0.8827), (-0.3444, 1.897, 0.8315), (-0.5, 1.897, 0.7483), (-0.6364, 1.897, 0.6364), (-0.7483, 1.897, 0.5), (-0.8315, 1.897, 0.3444), (-0.8827, 1.897, 0.1756), (-0.9, 1.897, -6.908e-07), (-0.8827, 1.897, -0.1756), (-0.8315, 1.897, -0.3444), (-0.7483, 1.897, -0.5), (-0.6364, 1.897, -0.6364), (-0.5, 1.897, -0.7483), (-0.3444, 1.897, -0.8315), (-0.1756, 1.897, -0.8827), (0.1951, 1.897, -0.9808), (-1.369e-07, 1.897, -1.0), (0.3827, 1.897, -0.9239), (0.5556, 1.897, -0.8315), (0.7071, 1.897, -0.7071), (0.8315, 1.897, -0.5556), (0.9239, 1.897, -0.3827), (0.9808, 1.897, -0.1951), (1.0, 1.897, 1.079e-07), (0.9808, 1.897, 0.1951), (0.9239, 1.897, 0.3827), (0.8315, 1.897, 0.5556), (0.7071, 1.897, 0.7071), (0.5556, 1.897, 0.8315), (0.3827, 1.897, 0.9239), (0.1951, 1.897, 0.9808), (-4.627e-07, 1.897, 1.0), (-0.1951, 1.897, 0.9808), (-0.3827, 1.897, 0.9239), (-0.5556, 1.897, 0.8315), (-0.7071, 1.897, 0.7071), (-0.8315, 1.897, 0.5556), (-0.9239, 1.897, 0.3827), (-0.9808, 1.897, 0.1951), (-1.0, 1.897, -7.822e-07), (-0.9808, 1.897, -0.1951), (-0.9239, 1.897, -0.3827), (-0.8315, 1.897, -0.5556), (-0.7071, 1.897, -0.7071), (-0.5556, 1.897, -0.8315), (-0.3827, 1.897, -0.9239), (-0.1951, 1.897, -0.9808), (0.1756, 2.0, -0.8827), (-1.757e-07, 2.0, -0.9), (0.3444, 2.0, -0.8315), (0.5, 2.0, -0.7483), (0.6364, 2.0, -0.6364), (0.7483, 2.0, -0.5), (0.8315, 2.0, -0.3444), (0.8827, 2.0, -0.1756), (0.9, 2.0, 1.188e-07), (0.8827, 2.0, 0.1756), (0.8315, 2.0, 0.3444), (0.7483, 2.0, 0.5), (0.6364, 2.0, 0.6364), (0.5, 2.0, 0.7483), (0.3444, 2.0, 0.8315), (0.1756, 2.0, 0.8827), (-4.327e-07, 2.0, 0.9), (-0.1756, 2.0, 0.8827), (-0.3444, 2.0, 0.8315), (-0.5, 2.0, 0.7483), (-0.6364, 2.0, 0.6364), (-0.7483, 2.0, 0.5), (-0.8315, 2.0, 0.3444), (-0.8827, 2.0, 0.1756), (-0.9, 2.0, -6.953e-07), (-0.8827, 2.0, -0.1756), (-0.8315, 2.0, -0.3444), (-0.7483, 2.0, -0.5), (-0.6364, 2.0, -0.6364), (-0.5, 2.0, -0.7483), (-0.3444, 2.0, -0.8315), (-0.1756, 2.0, -0.8827), (-1.751e-07, 0.1026, -0.9), (0.1756, 0.1026, -0.8827), (0.3444, 0.1026, -0.8315), (0.5, 0.1026, -0.7483), (0.6364, 0.1026, -0.6364), (0.7483, 0.1026, -0.5), (0.8315, 0.1026, -0.3444), (0.8827, 0.1026, -0.1756), (0.9, 0.1026, 2.017e-07), (0.8827, 0.1026, 0.1756), (0.8315, 0.1026, 0.3444), (0.7483, 0.1026, 0.5), (0.6364, 0.1026, 0.6364), (0.5, 0.1026, 0.7483), (0.3444, 0.1026, 0.8315), (0.1756, 0.1026, 0.8827), (-4.321e-07, 0.1026, 0.9), (-0.1756, 0.1026, 0.8827), (-0.3444, 0.1026, 0.8315), (-0.5, 0.1026, 0.7483), (-0.6364, 0.1026, 0.6364), (-0.7483, 0.1026, 0.5), (-0.8315, 0.1026, 0.3444), (-0.8827, 0.1026, 0.1756), (-0.9, 0.1026, -6.124e-07), (-0.8827, 0.1026, -0.1756), (-0.8315, 0.1026, -0.3444), (-0.7483, 0.1026, -0.5), (-0.6364, 0.1026, -0.6364), (-0.5, 0.1026, -0.7483), (-0.3444, 0.1026, -0.8315), (-0.1756, 0.1026, -0.8827), (0.1951, 0.1026, -0.9808), (-1.369e-07, 0.1026, -1.0), (0.3827, 0.1026, -0.9239), (0.5556, 0.1026, -0.8315), (0.7071, 0.1026, -0.7071), (0.8315, 0.1026, -0.5556), (0.9239, 0.1026, -0.3827), (0.9808, 0.1026, -0.1951), (1.0, 0.1026, 1.864e-07), (0.9808, 0.1026, 0.1951), (0.9239, 0.1026, 0.3827), (0.8315, 0.1026, 0.5556), (0.7071, 0.1026, 0.7071), (0.5556, 0.1026, 0.8315), (0.3827, 0.1026, 0.9239), (0.1951, 0.1026, 0.9808), (-4.627e-07, 0.1026, 1.0), (-0.1951, 0.1026, 0.9808), (-0.3827, 0.1026, 0.9239), (-0.5556, 0.1026, 0.8315), (-0.7071, 0.1026, 0.7071), (-0.8315, 0.1026, 0.5556), (-0.9239, 0.1026, 0.3827), (-0.9808, 0.1026, 0.1951), (-1.0, 0.1026, -7.037e-07), (-0.9808, 0.1026, -0.1951), (-0.9239, 0.1026, -0.3827), (-0.8315, 0.1026, -0.5556), (-0.7071, 0.1026, -0.7071), (-0.5556, 0.1026, -0.8315), (-0.3827, 0.1026, -0.9239), (-0.1951, 0.1026, -0.9808), (0.1756, -3.858e-08, -0.8827), (-1.757e-07, -3.934e-08, -0.9), (0.3444, -3.635e-08, -0.8315), (0.5, -3.271e-08, -0.7483), (0.6364, -2.782e-08, -0.6364), (0.7483, -2.186e-08, -0.5), (0.8315, -1.505e-08, -0.3444), (0.8827, -7.675e-09, -0.1756), (0.9, 9.014e-15, 2.062e-07), (0.8827, 7.675e-09, 0.1756), (0.8315, 1.505e-08, 0.3444), (0.7483, 2.186e-08, 0.5), (0.6364, 2.782e-08, 0.6364), (0.5, 3.271e-08, 0.7483), (0.3444, 3.635e-08, 0.8315), (0.1756, 3.858e-08, 0.8827), (-4.327e-07, 3.934e-08, 0.9), (-0.1756, 3.858e-08, 0.8827), (-0.3444, 3.635e-08, 0.8315), (-0.5, 3.271e-08, 0.7483), (-0.6364, 2.782e-08, 0.6364), (-0.7483, 2.186e-08, 0.5), (-0.8315, 1.505e-08, 0.3444), (-0.8827, 7.675e-09, 0.1756), (-0.9, -2.657e-14, -6.079e-07), (-0.8827, -7.675e-09, -0.1756), (-0.8315, -1.505e-08, -0.3444), (-0.7483, -2.186e-08, -0.5), (-0.6364, -2.782e-08, -0.6364), (-0.5, -3.271e-08, -0.7483), (-0.3444, -3.635e-08, -0.8315), (-0.1756, -3.858e-08, -0.8827)], [], [(32, 128, 129, 33), (34, 130, 128, 32), (35, 131, 130, 34), (36, 132, 131, 35), (37, 133, 132, 36), (38, 134, 133, 37), (39, 135, 134, 38), (40, 136, 135, 39), (41, 137, 136, 40), (42, 138, 137, 41), (43, 139, 138, 42), (44, 140, 139, 43), (45, 141, 140, 44), (46, 142, 141, 45), (47, 143, 142, 46), (48, 144, 143, 47), (49, 145, 144, 48), (50, 146, 145, 49), (51, 147, 146, 50), (52, 148, 147, 51), (53, 149, 148, 52), (54, 150, 149, 53), (55, 151, 150, 54), (56, 152, 151, 55), (57, 153, 152, 56), (58, 154, 153, 57), (59, 155, 154, 58), (60, 156, 155, 59), (61, 157, 156, 60), (20, 19, 83, 84), (62, 158, 157, 61), (63, 159, 158, 62), (0, 1, 32, 33), (1, 2, 34, 32), (2, 3, 35, 34), (3, 4, 36, 35), (4, 5, 37, 36), (5, 6, 38, 37), (6, 7, 39, 38), (7, 8, 40, 39), (8, 9, 41, 40), (9, 10, 42, 41), (10, 11, 43, 42), (11, 12, 44, 43), (12, 13, 45, 44), (13, 14, 46, 45), (14, 15, 47, 46), (15, 16, 48, 47), (16, 17, 49, 48), (17, 18, 50, 49), (18, 19, 51, 50), (19, 20, 52, 51), (20, 21, 53, 52), (21, 22, 54, 53), (22, 23, 55, 54), (23, 24, 56, 55), (24, 25, 57, 56), (25, 26, 58, 57), (26, 27, 59, 58), (27, 28, 60, 59), (28, 29, 61, 60), (29, 30, 62, 61), (30, 31, 63, 62), (31, 0, 33, 63), (64, 65, 95, 94, 93, 92, 91, 90, 89, 88, 87, 86, 85, 84, 83, 82, 81, 80, 79, 78, 77, 76, 75, 74, 73, 72, 71, 70, 69, 68, 67, 66), (7, 6, 70, 71), (21, 20, 84, 85), (8, 7, 71, 72), (22, 21, 85, 86), (9, 8, 72, 73), (23, 22, 86, 87), (10, 9, 73, 74), (24, 23, 87, 88), (11, 10, 74, 75), (25, 24, 88, 89), (12, 11, 75, 76), (26, 25, 89, 90), (13, 12, 76, 77), (27, 26, 90, 91), (14, 13, 77, 78), (1, 0, 65, 64), (28, 27, 91, 92), (15, 14, 78, 79), (2, 1, 64, 66), (29, 28, 92, 93), (16, 15, 79, 80), (3, 2, 66, 67), (30, 29, 93, 94), (17, 16, 80, 81), (4, 3, 67, 68), (31, 30, 94, 95), (18, 17, 81, 82), (5, 4, 68, 69), (0, 31, 95, 65), (19, 18, 82, 83), (6, 5, 69, 70), (116, 180, 179, 115), (96, 129, 128, 97), (97, 128, 130, 98), (98, 130, 131, 99), (99, 131, 132, 100), (100, 132, 133, 101), (101, 133, 134, 102), (102, 134, 135, 103), (103, 135, 136, 104), (104, 136, 137, 105), (105, 137, 138, 106), (106, 138, 139, 107), (107, 139, 140, 108), (108, 140, 141, 109), (109, 141, 142, 110), (110, 142, 143, 111), (111, 143, 144, 112), (112, 144, 145, 113), (113, 145, 146, 114), (114, 146, 147, 115), (115, 147, 148, 116), (116, 148, 149, 117), (117, 149, 150, 118), (118, 150, 151, 119), (119, 151, 152, 120), (120, 152, 153, 121), (121, 153, 154, 122), (122, 154, 155, 123), (123, 155, 156, 124), (124, 156, 157, 125), (125, 157, 158, 126), (126, 158, 159, 127), (127, 159, 129, 96), (160, 162, 163, 164, 165, 166, 167, 168, 169, 170, 171, 172, 173, 174, 175, 176, 177, 178, 179, 180, 181, 182, 183, 184, 185, 186, 187, 188, 189, 190, 191, 161), (103, 167, 166, 102), (117, 181, 180, 116), (104, 168, 167, 103), (118, 182, 181, 117), (105, 169, 168, 104), (119, 183, 182, 118), (106, 170, 169, 105), (120, 184, 183, 119), (107, 171, 170, 106), (121, 185, 184, 120), (108, 172, 171, 107), (122, 186, 185, 121), (109, 173, 172, 108), (123, 187, 186, 122), (110, 174, 173, 109), (97, 160, 161, 96), (124, 188, 187, 123), (111, 175, 174, 110), (98, 162, 160, 97), (125, 189, 188, 124), (112, 176, 175, 111), (99, 163, 162, 98), (126, 190, 189, 125), (113, 177, 176, 112), (100, 164, 163, 99), (127, 191, 190, 126), (114, 178, 177, 113), (101, 165, 164, 100), (96, 161, 191, 127), (115, 179, 178, 114), (102, 166, 165, 101), (33, 129, 159, 63)])
_uv = me_cylinder_005.uv_layers.new(name='UVMap')
_uv.uv.foreach_set('vector', [0.9688, 1.0, 0.9688, 1.0, 1.0, 1.0, 1.0, 1.0, 0.9375, 1.0, 0.9375, 1.0, 0.9688, 1.0, 0.9688, 1.0, 0.9062, 1.0, 0.9062, 1.0, 0.9375, 1.0, 0.9375, 1.0, 0.875, 1.0, 0.875, 1.0, 0.9062, 1.0, 0.9062, 1.0, 0.8438, 1.0, 0.8438, 1.0, 0.875, 1.0, 0.875, 1.0, 0.8125, 1.0, 0.8125, 1.0, 0.8438, 1.0, 0.8438, 1.0, 0.7812, 1.0, 0.7812, 1.0, 0.8125, 1.0, 0.8125, 1.0, 0.75, 1.0, 0.75, 1.0, 0.7812, 1.0, 0.7812, 1.0, 0.7188, 1.0, 0.7188, 1.0, 0.75, 1.0, 0.75, 1.0, 0.6875, 1.0, 0.6875, 1.0, 0.7188, 1.0, 0.7188, 1.0, 0.6562, 1.0, 0.6562, 1.0, 0.6875, 1.0, 0.6875, 1.0, 0.625, 1.0, 0.625, 1.0, 0.6562, 1.0, 0.6562, 1.0, 0.5938, 1.0, 0.5938, 1.0, 0.625, 1.0, 0.625, 1.0, 0.5625, 1.0, 0.5625, 1.0, 0.5938, 1.0, 0.5938, 1.0, 0.5312, 1.0, 0.5312, 1.0, 0.5625, 1.0, 0.5625, 1.0, 0.5, 1.0, 0.5, 1.0, 0.5312, 1.0, 0.5312, 1.0, 0.4688, 1.0, 0.4688, 1.0, 0.5, 1.0, 0.5, 1.0, 0.4375, 1.0, 0.4375, 1.0, 0.4688, 1.0, 0.4688, 1.0, 0.4062, 1.0, 0.4062, 1.0, 0.4375, 1.0, 0.4375, 1.0, 0.375, 1.0, 0.375, 1.0, 0.4062, 1.0, 0.4062, 1.0, 0.3438, 1.0, 0.3438, 1.0, 0.375, 1.0, 0.375, 1.0, 0.3125, 1.0, 0.3125, 1.0, 0.3438, 1.0, 0.3438, 1.0, 0.2812, 1.0, 0.2812, 1.0, 0.3125, 1.0, 0.3125, 1.0, 0.25, 1.0, 0.25, 1.0, 0.2812, 1.0, 0.2812, 1.0, 0.2188, 1.0, 0.2188, 1.0, 0.25, 1.0, 0.25, 1.0, 0.1875, 1.0, 0.1875, 1.0, 0.2188, 1.0, 0.2188, 1.0, 0.1562, 1.0, 0.1562, 1.0, 0.1875, 1.0, 0.1875, 1.0, 0.125, 1.0, 0.125, 1.0, 0.1562, 1.0, 0.1562, 1.0, 0.09375, 1.0, 0.09375, 1.0, 0.125, 1.0, 0.125, 1.0, 0.09726, 0.09726, 0.13, 0.0704, 0.13, 0.0704, 0.09726, 0.09726, 0.0625, 1.0, 0.0625, 1.0, 0.09375, 1.0, 0.09375, 1.0, 0.03125, 1.0, 0.03125, 1.0, 0.0625, 1.0, 0.0625, 1.0, 0.25, 0.466, 0.2921, 0.4619, 0.2968, 0.4854, 0.25, 0.49, 0.2921, 0.4619, 0.3327, 0.4496, 0.3418, 0.4717, 0.2968, 0.4854, 0.3327, 0.4496, 0.37, 0.4296, 0.3833, 0.4496, 0.3418, 0.4717, 0.37, 0.4296, 0.4027, 0.4027, 0.4197, 0.4197, 0.3833, 0.4496, 0.4027, 0.4027, 0.4296, 0.37, 0.4496, 0.3833, 0.4197, 0.4197, 0.4296, 0.37, 0.4496, 0.3327, 0.4717, 0.3418, 0.4496, 0.3833, 0.4496, 0.3327, 0.4619, 0.2921, 0.4854, 0.2968, 0.4717, 0.3418, 0.4619, 0.2921, 0.466, 0.25, 0.49, 0.25, 0.4854, 0.2968, 0.466, 0.25, 0.4619, 0.2079, 0.4854, 0.2032, 0.49, 0.25, 0.4619, 0.2079, 0.4496, 0.1673, 0.4717, 0.1582, 0.4854, 0.2032, 0.4496, 0.1673, 0.4296, 0.13, 0.4496, 0.1167, 0.4717, 0.1582, 0.4296, 0.13, 0.4027, 0.09726, 0.4197, 0.08029, 0.4496, 0.1167, 0.4027, 0.09726, 0.37, 0.0704, 0.3833, 0.05045, 0.4197, 0.08029, 0.37, 0.0704, 0.3327, 0.05044, 0.3418, 0.02827, 0.3833, 0.05045, 0.3327, 0.05044, 0.2921, 0.03815, 0.2968, 0.01461, 0.3418, 0.02827, 0.2921, 0.03815, 0.25, 0.034, 0.25, 0.01, 0.2968, 0.01461, 0.25, 0.034, 0.2079, 0.03815, 0.2032, 0.01461, 0.25, 0.01, 0.2079, 0.03815, 0.1673, 0.05044, 0.1582, 0.02827, 0.2032, 0.01461, 0.1673, 0.05044, 0.13, 0.0704, 0.1167, 0.05045, 0.1582, 0.02827, 0.13, 0.0704, 0.09726, 0.09726, 0.08029, 0.08029, 0.1167, 0.05045, 0.09726, 0.09726, 0.0704, 0.13, 0.05045, 0.1167, 0.08029, 0.08029, 0.0704, 0.13, 0.05044, 0.1673, 0.02827, 0.1582, 0.05045, 0.1167, 0.05044, 0.1673, 0.03815, 0.2079, 0.01461, 0.2032, 0.02827, 0.1582, 0.03815, 0.2079, 0.034, 0.25, 0.01, 0.25, 0.01461, 0.2032, 0.034, 0.25, 0.03815, 0.2921, 0.01461, 0.2968, 0.01, 0.25, 0.03815, 0.2921, 0.05044, 0.3327, 0.02827, 0.3418, 0.01461, 0.2968, 0.05044, 0.3327, 0.0704, 0.37, 0.05045, 0.3833, 0.02827, 0.3418, 0.0704, 0.37, 0.09726, 0.4027, 0.08029, 0.4197, 0.05045, 0.3833, 0.09726, 0.4027, 0.13, 0.4296, 0.1167, 0.4496, 0.08029, 0.4197, 0.13, 0.4296, 0.1673, 0.4496, 0.1582, 0.4717, 0.1167, 0.4496, 0.1673, 0.4496, 0.2079, 0.4619, 0.2032, 0.4854, 0.1582, 0.4717, 0.2079, 0.4619, 0.25, 0.466, 0.25, 0.49, 0.2032, 0.4854, 0.2921, 0.4619, 0.25, 0.466, 0.2079, 0.4619, 0.1673, 0.4496, 0.13, 0.4296, 0.09726, 0.4027, 0.0704, 0.37, 0.05044, 0.3327, 0.03815, 0.2921, 0.034, 0.25, 0.03815, 0.2079, 0.05044, 0.1673, 0.0704, 0.13, 0.09726, 0.09726, 0.13, 0.0704, 0.1673, 0.05044, 0.2079, 0.03815, 0.25, 0.034, 0.2921, 0.03815, 0.3327, 0.05044, 0.37, 0.0704, 0.4027, 0.09726, 0.4296, 0.13, 0.4496, 0.1673, 0.4619, 0.2079, 0.466, 0.25, 0.4619, 0.2921, 0.4496, 0.3327, 0.4296, 0.37, 0.4027, 0.4027, 0.37, 0.4296, 0.3327, 0.4496, 0.4619, 0.2921, 0.4496, 0.3327, 0.4496, 0.3327, 0.4619, 0.2921, 0.0704, 0.13, 0.09726, 0.09726, 0.09726, 0.09726, 0.0704, 0.13, 0.466, 0.25, 0.4619, 0.2921, 0.4619, 0.2921, 0.466, 0.25, 0.05044, 0.1673, 0.0704, 0.13, 0.0704, 0.13, 0.05044, 0.1673, 0.4619, 0.2079, 0.466, 0.25, 0.466, 0.25, 0.4619, 0.2079, 0.03815, 0.2079, 0.05044, 0.1673, 0.05044, 0.1673, 0.03815, 0.2079, 0.4496, 0.1673, 0.4619, 0.2079, 0.4619, 0.2079, 0.4496, 0.1673, 0.034, 0.25, 0.03815, 0.2079, 0.03815, 0.2079, 0.034, 0.25, 0.4296, 0.13, 0.4496, 0.1673, 0.4496, 0.1673, 0.4296, 0.13, 0.03815, 0.2921, 0.034, 0.25, 0.034, 0.25, 0.03815, 0.2921, 0.4027, 0.09726, 0.4296, 0.13, 0.4296, 0.13, 0.4027, 0.09726, 0.05044, 0.3327, 0.03815, 0.2921, 0.03815, 0.2921, 0.05044, 0.3327, 0.37, 0.0704, 0.4027, 0.09726, 0.4027, 0.09726, 0.37, 0.0704, 0.0704, 0.37, 0.05044, 0.3327, 0.05044, 0.3327, 0.0704, 0.37, 0.3327, 0.05044, 0.37, 0.0704, 0.37, 0.0704, 0.3327, 0.05044, 0.2921, 0.4619, 0.25, 0.466, 0.25, 0.466, 0.2921, 0.4619, 0.09726, 0.4027, 0.0704, 0.37, 0.0704, 0.37, 0.09726, 0.4027, 0.2921, 0.03815, 0.3327, 0.05044, 0.3327, 0.05044, 0.2921, 0.03815, 0.3327, 0.4496, 0.2921, 0.4619, 0.2921, 0.4619, 0.3327, 0.4496, 0.13, 0.4296, 0.09726, 0.4027, 0.09726, 0.4027, 0.13, 0.4296, 0.25, 0.034, 0.2921, 0.03815, 0.2921, 0.03815, 0.25, 0.034, 0.37, 0.4296, 0.3327, 0.4496, 0.3327, 0.4496, 0.37, 0.4296, 0.1673, 0.4496, 0.13, 0.4296, 0.13, 0.4296, 0.1673, 0.4496, 0.2079, 0.03815, 0.25, 0.034, 0.25, 0.034, 0.2079, 0.03815, 0.4027, 0.4027, 0.37, 0.4296, 0.37, 0.4296, 0.4027, 0.4027, 0.2079, 0.4619, 0.1673, 0.4496, 0.1673, 0.4496, 0.2079, 0.4619, 0.1673, 0.05044, 0.2079, 0.03815, 0.2079, 0.03815, 0.1673, 0.05044, 0.4296, 0.37, 0.4027, 0.4027, 0.4027, 0.4027, 0.4296, 0.37, 0.25, 0.466, 0.2079, 0.4619, 0.2079, 0.4619, 0.25, 0.466, 0.13, 0.0704, 0.1673, 0.05044, 0.1673, 0.05044, 0.13, 0.0704, 0.4496, 0.3327, 0.4296, 0.37, 0.4296, 0.37, 0.4496, 0.3327, 0.09726, 0.09726, 0.09726, 0.09726, 0.13, 0.0704, 0.13, 0.0704, 0.25, 0.466, 0.25, 0.49, 0.2968, 0.4854, 0.2921, 0.4619, 0.2921, 0.4619, 0.2968, 0.4854, 0.3418, 0.4717, 0.3327, 0.4496, 0.3327, 0.4496, 0.3418, 0.4717, 0.3833, 0.4496, 0.37, 0.4296, 0.37, 0.4296, 0.3833, 0.4496, 0.4197, 0.4197, 0.4027, 0.4027, 0.4027, 0.4027, 0.4197, 0.4197, 0.4496, 0.3833, 0.4296, 0.37, 0.4296, 0.37, 0.4496, 0.3833, 0.4717, 0.3418, 0.4496, 0.3327, 0.4496, 0.3327, 0.4717, 0.3418, 0.4854, 0.2968, 0.4619, 0.2921, 0.4619, 0.2921, 0.4854, 0.2968, 0.49, 0.25, 0.466, 0.25, 0.466, 0.25, 0.49, 0.25, 0.4854, 0.2032, 0.4619, 0.2079, 0.4619, 0.2079, 0.4854, 0.2032, 0.4717, 0.1582, 0.4496, 0.1673, 0.4496, 0.1673, 0.4717, 0.1582, 0.4496, 0.1167, 0.4296, 0.13, 0.4296, 0.13, 0.4496, 0.1167, 0.4197, 0.08029, 0.4027, 0.09726, 0.4027, 0.09726, 0.4197, 0.08029, 0.3833, 0.05045, 0.37, 0.0704, 0.37, 0.0704, 0.3833, 0.05045, 0.3418, 0.02827, 0.3327, 0.05044, 0.3327, 0.05044, 0.3418, 0.02827, 0.2968, 0.01461, 0.2921, 0.03815, 0.2921, 0.03815, 0.2968, 0.01461, 0.25, 0.01, 0.25, 0.034, 0.25, 0.034, 0.25, 0.01, 0.2032, 0.01461, 0.2079, 0.03815, 0.2079, 0.03815, 0.2032, 0.01461, 0.1582, 0.02827, 0.1673, 0.05044, 0.1673, 0.05044, 0.1582, 0.02827, 0.1167, 0.05045, 0.13, 0.0704, 0.13, 0.0704, 0.1167, 0.05045, 0.08029, 0.08029, 0.09726, 0.09726, 0.09726, 0.09726, 0.08029, 0.08029, 0.05045, 0.1167, 0.0704, 0.13, 0.0704, 0.13, 0.05045, 0.1167, 0.02827, 0.1582, 0.05044, 0.1673, 0.05044, 0.1673, 0.02827, 0.1582, 0.01461, 0.2032, 0.03815, 0.2079, 0.03815, 0.2079, 0.01461, 0.2032, 0.01, 0.25, 0.034, 0.25, 0.034, 0.25, 0.01, 0.25, 0.01461, 0.2968, 0.03815, 0.2921, 0.03815, 0.2921, 0.01461, 0.2968, 0.02827, 0.3418, 0.05044, 0.3327, 0.05044, 0.3327, 0.02827, 0.3418, 0.05045, 0.3833, 0.0704, 0.37, 0.0704, 0.37, 0.05045, 0.3833, 0.08029, 0.4197, 0.09726, 0.4027, 0.09726, 0.4027, 0.08029, 0.4197, 0.1167, 0.4496, 0.13, 0.4296, 0.13, 0.4296, 0.1167, 0.4496, 0.1582, 0.4717, 0.1673, 0.4496, 0.1673, 0.4496, 0.1582, 0.4717, 0.2032, 0.4854, 0.2079, 0.4619, 0.2079, 0.4619, 0.2032, 0.4854, 0.25, 0.49, 0.25, 0.466, 0.2921, 0.4619, 0.3327, 0.4496, 0.37, 0.4296, 0.4027, 0.4027, 0.4296, 0.37, 0.4496, 0.3327, 0.4619, 0.2921, 0.466, 0.25, 0.4619, 0.2079, 0.4496, 0.1673, 0.4296, 0.13, 0.4027, 0.09726, 0.37, 0.0704, 0.3327, 0.05044, 0.2921, 0.03815, 0.25, 0.034, 0.2079, 0.03815, 0.1673, 0.05044, 0.13, 0.0704, 0.09726, 0.09726, 0.0704, 0.13, 0.05044, 0.1673, 0.03815, 0.2079, 0.034, 0.25, 0.03815, 0.2921, 0.05044, 0.3327, 0.0704, 0.37, 0.09726, 0.4027, 0.13, 0.4296, 0.1673, 0.4496, 0.2079, 0.4619, 0.25, 0.466, 0.4619, 0.2921, 0.4619, 0.2921, 0.4496, 0.3327, 0.4496, 0.3327, 0.0704, 0.13, 0.0704, 0.13, 0.09726, 0.09726, 0.09726, 0.09726, 0.466, 0.25, 0.466, 0.25, 0.4619, 0.2921, 0.4619, 0.2921, 0.05044, 0.1673, 0.05044, 0.1673, 0.0704, 0.13, 0.0704, 0.13, 0.4619, 0.2079, 0.4619, 0.2079, 0.466, 0.25, 0.466, 0.25, 0.03815, 0.2079, 0.03815, 0.2079, 0.05044, 0.1673, 0.05044, 0.1673, 0.4496, 0.1673, 0.4496, 0.1673, 0.4619, 0.2079, 0.4619, 0.2079, 0.034, 0.25, 0.034, 0.25, 0.03815, 0.2079, 0.03815, 0.2079, 0.4296, 0.13, 0.4296, 0.13, 0.4496, 0.1673, 0.4496, 0.1673, 0.03815, 0.2921, 0.03815, 0.2921, 0.034, 0.25, 0.034, 0.25, 0.4027, 0.09726, 0.4027, 0.09726, 0.4296, 0.13, 0.4296, 0.13, 0.05044, 0.3327, 0.05044, 0.3327, 0.03815, 0.2921, 0.03815, 0.2921, 0.37, 0.0704, 0.37, 0.0704, 0.4027, 0.09726, 0.4027, 0.09726, 0.0704, 0.37, 0.0704, 0.37, 0.05044, 0.3327, 0.05044, 0.3327, 0.3327, 0.05044, 0.3327, 0.05044, 0.37, 0.0704, 0.37, 0.0704, 0.2921, 0.4619, 0.2921, 0.4619, 0.25, 0.466, 0.25, 0.466, 0.09726, 0.4027, 0.09726, 0.4027, 0.0704, 0.37, 0.0704, 0.37, 0.2921, 0.03815, 0.2921, 0.03815, 0.3327, 0.05044, 0.3327, 0.05044, 0.3327, 0.4496, 0.3327, 0.4496, 0.2921, 0.4619, 0.2921, 0.4619, 0.13, 0.4296, 0.13, 0.4296, 0.09726, 0.4027, 0.09726, 0.4027, 0.25, 0.034, 0.25, 0.034, 0.2921, 0.03815, 0.2921, 0.03815, 0.37, 0.4296, 0.37, 0.4296, 0.3327, 0.4496, 0.3327, 0.4496, 0.1673, 0.4496, 0.1673, 0.4496, 0.13, 0.4296, 0.13, 0.4296, 0.2079, 0.03815, 0.2079, 0.03815, 0.25, 0.034, 0.25, 0.034, 0.4027, 0.4027, 0.4027, 0.4027, 0.37, 0.4296, 0.37, 0.4296, 0.2079, 0.4619, 0.2079, 0.4619, 0.1673, 0.4496, 0.1673, 0.4496, 0.1673, 0.05044, 0.1673, 0.05044, 0.2079, 0.03815, 0.2079, 0.03815, 0.4296, 0.37, 0.4296, 0.37, 0.4027, 0.4027, 0.4027, 0.4027, 0.25, 0.466, 0.25, 0.466, 0.2079, 0.4619, 0.2079, 0.4619, 0.13, 0.0704, 0.13, 0.0704, 0.1673, 0.05044, 0.1673, 0.05044, 0.4496, 0.3327, 0.4496, 0.3327, 0.4296, 0.37, 0.4296, 0.37, 0.0, 1.0, 0.0, 1.0, 0.03125, 1.0, 0.03125, 1.0])
me_cylinder_005.use_remesh_fix_poles = True
me_cylinder_005.use_remesh_preserve_attributes = False
me_cylinder_005.use_mirror_vertex_groups = False
me_cylinder_005.update()
me_cylinder_006 = bpy.data.meshes.new('Cylinder.006')
me_cylinder_006.from_pydata([(0.08825, 1.953, -0.4374), (-6.677e-08, 1.953, -0.446), (0.1731, 1.953, -0.412), (0.2513, 1.953, -0.3708), (0.3199, 1.953, -0.3154), (0.3761, 1.953, -0.2478), (0.4179, 1.953, -0.1707), (0.4436, 1.953, -0.08701), (0.4523, 1.953, -7.595e-09), (0.4436, 1.953, 0.08701), (0.4179, 1.953, 0.1707), (0.3761, 1.953, 0.2478), (0.3199, 1.953, 0.3154), (0.2513, 1.953, 0.3708), (0.1731, 1.953, 0.412), (0.08825, 1.953, 0.4374), (-2.142e-07, 1.953, 0.446), (-0.08825, 1.953, 0.4374), (-0.1731, 1.953, 0.412), (-0.2513, 1.953, 0.3708), (-0.3199, 1.953, 0.3154), (-0.3761, 1.953, 0.2478), (-0.4179, 1.953, 0.1707), (-0.4436, 1.953, 0.08701), (-0.4523, 1.953, -4.046e-07), (-0.4436, 1.953, -0.08701), (-0.4179, 1.953, -0.1707), (-0.3761, 1.953, -0.2478), (-0.3199, 1.953, -0.3154), (-0.2513, 1.953, -0.3708), (-0.1731, 1.953, -0.412), (-0.08825, 1.953, -0.4374), (0.07942, 2.0, -0.3937), (-8.434e-08, 2.0, -0.4014), (0.1558, 2.0, -0.3708), (0.2262, 2.0, -0.3337), (0.2879, 2.0, -0.2838), (0.3385, 2.0, -0.223), (0.3761, 2.0, -0.1536), (0.3993, 2.0, -0.07831), (0.4071, 2.0, -2.779e-09), (0.3993, 2.0, 0.07831), (0.3761, 2.0, 0.1536), (0.3385, 2.0, 0.223), (0.2879, 2.0, 0.2838), (0.2262, 2.0, 0.3337), (0.1558, 2.0, 0.3708), (0.07942, 2.0, 0.3937), (-2.006e-07, 2.0, 0.4014), (-0.07942, 2.0, 0.3937), (-0.1558, 2.0, 0.3708), (-0.2262, 2.0, 0.3337), (-0.2879, 2.0, 0.2838), (-0.3385, 2.0, 0.223), (-0.3761, 2.0, 0.1536), (-0.3993, 2.0, 0.07831), (-0.4071, 2.0, -3.659e-07), (-0.3993, 2.0, -0.07831), (-0.3761, 2.0, -0.1536), (-0.3385, 2.0, -0.223), (-0.2879, 2.0, -0.2838), (-0.2262, 2.0, -0.3337), (-0.1558, 2.0, -0.3708), (-0.07942, 2.0, -0.3937), (-1.751e-07, 0.104, -0.8874), (0.1756, 0.104, -0.8703), (0.3444, 0.104, -0.8198), (0.5, 0.104, -0.7378), (0.6364, 0.104, -0.6275), (0.7483, 0.104, -0.493), (0.8315, 0.104, -0.3396), (0.8827, 0.104, -0.1731), (0.9, 0.104, 1.988e-07), (0.8827, 0.104, 0.1731), (0.8315, 0.104, 0.3396), (0.7483, 0.104, 0.493), (0.6364, 0.104, 0.6275), (0.5, 0.104, 0.7378), (0.3444, 0.104, 0.8198), (0.1756, 0.104, 0.8703), (-4.321e-07, 0.104, 0.8874), (-0.1756, 0.104, 0.8703), (-0.3444, 0.104, 0.8198), (-0.5, 0.104, 0.7378), (-0.6364, 0.104, 0.6275), (-0.7483, 0.104, 0.493), (-0.8315, 0.104, 0.3396), (-0.8827, 0.104, 0.1731), (-0.9, 0.104, -6.039e-07), (-0.8827, 0.104, -0.1731), (-0.8315, 0.104, -0.3396), (-0.7483, 0.104, -0.493), (-0.6364, 0.104, -0.6275), (-0.5, 0.104, -0.7378), (-0.3444, 0.104, -0.8198), (-0.1756, 0.104, -0.8703), (0.1951, 0.104, -0.967), (-1.369e-07, 0.104, -0.986), (0.3827, 0.104, -0.9109), (0.5556, 0.104, -0.8198), (0.7071, 0.104, -0.6972), (0.8315, 0.104, -0.5478), (0.9239, 0.104, -0.3773), (0.9808, 0.104, -0.1924), (1.0, 0.104, 1.837e-07), (0.9808, 0.104, 0.1924), (0.9239, 0.104, 0.3773), (0.8315, 0.104, 0.5478), (0.7071, 0.104, 0.6972), (0.5556, 0.104, 0.8198), (0.3827, 0.104, 0.9109), (0.1951, 0.104, 0.967), (-4.627e-07, 0.104, 0.986), (-0.1951, 0.104, 0.967), (-0.3827, 0.104, 0.9109), (-0.5556, 0.104, 0.8198), (-0.7071, 0.104, 0.6972), (-0.8315, 0.104, 0.5478), (-0.9239, 0.104, 0.3773), (-0.9808, 0.104, 0.1924), (-1.0, 0.104, -6.939e-07), (-0.9808, 0.104, -0.1924), (-0.9239, 0.104, -0.3773), (-0.8315, 0.104, -0.5478), (-0.7071, 0.104, -0.6972), (-0.5556, 0.104, -0.8198), (-0.3827, 0.104, -0.9109), (-0.1951, 0.104, -0.967), (0.1756, -3.858e-08, -0.8703), (-1.757e-07, -3.934e-08, -0.8874), (0.3444, -3.635e-08, -0.8198), (0.5, -3.271e-08, -0.7378), (0.6364, -2.782e-08, -0.6275), (0.7483, -2.186e-08, -0.493), (0.8315, -1.505e-08, -0.3396), (0.8827, -7.675e-09, -0.1731), (0.9, 9.014e-15, 2.033e-07), (0.8827, 7.675e-09, 0.1731), (0.8315, 1.505e-08, 0.3396), (0.7483, 2.186e-08, 0.493), (0.6364, 2.782e-08, 0.6275), (0.5, 3.271e-08, 0.7378), (0.3444, 3.635e-08, 0.8198), (0.1756, 3.858e-08, 0.8703), (-4.327e-07, 3.934e-08, 0.8874), (-0.1756, 3.858e-08, 0.8703), (-0.3444, 3.635e-08, 0.8198), (-0.5, 3.271e-08, 0.7378), (-0.6364, 2.782e-08, 0.6275), (-0.7483, 2.186e-08, 0.493), (-0.8315, 1.505e-08, 0.3396), (-0.8827, 7.675e-09, 0.1731), (-0.9, -2.657e-14, -5.994e-07), (-0.8827, -7.675e-09, -0.1731), (-0.8315, -1.505e-08, -0.3396), (-0.7483, -2.186e-08, -0.493), (-0.6364, -2.782e-08, -0.6275), (-0.5, -3.271e-08, -0.7378), (-0.3444, -3.635e-08, -0.8198), (-0.1756, -3.858e-08, -0.8703)], [], [(0, 96, 97, 1), (2, 98, 96, 0), (3, 99, 98, 2), (4, 100, 99, 3), (5, 101, 100, 4), (6, 102, 101, 5), (7, 103, 102, 6), (8, 104, 103, 7), (9, 105, 104, 8), (10, 106, 105, 9), (11, 107, 106, 10), (12, 108, 107, 11), (13, 109, 108, 12), (14, 110, 109, 13), (15, 111, 110, 14), (16, 112, 111, 15), (17, 113, 112, 16), (18, 114, 113, 17), (19, 115, 114, 18), (20, 116, 115, 19), (21, 117, 116, 20), (22, 118, 117, 21), (23, 119, 118, 22), (24, 120, 119, 23), (25, 121, 120, 24), (26, 122, 121, 25), (27, 123, 122, 26), (28, 124, 123, 27), (29, 125, 124, 28), (20, 52, 53, 21), (30, 126, 125, 29), (31, 127, 126, 30), (0, 32, 34, 2), (2, 34, 35, 3), (3, 35, 36, 4), (4, 36, 37, 5), (5, 37, 38, 6), (6, 38, 39, 7), (7, 39, 40, 8), (8, 40, 41, 9), (9, 41, 42, 10), (10, 42, 43, 11), (11, 43, 44, 12), (12, 44, 45, 13), (13, 45, 46, 14), (14, 46, 47, 15), (15, 47, 48, 16), (16, 48, 49, 17), (17, 49, 50, 18), (18, 50, 51, 19), (20, 19, 51, 52), (21, 53, 54, 22), (22, 54, 55, 23), (23, 55, 56, 24), (24, 56, 57, 25), (25, 57, 58, 26), (26, 58, 59, 27), (27, 59, 60, 28), (28, 60, 61, 29), (29, 61, 62, 30), (30, 62, 63, 31), (31, 63, 33, 1), (32, 33, 63, 62, 61, 60, 59, 58, 57, 56, 55, 54, 53, 52, 51, 50, 49, 48, 47, 46, 45, 44, 43, 42, 41, 40, 39, 38, 37, 36, 35, 34), (84, 148, 147, 83), (64, 97, 96, 65), (65, 96, 98, 66), (66, 98, 99, 67), (67, 99, 100, 68), (68, 100, 101, 69), (69, 101, 102, 70), (70, 102, 103, 71), (71, 103, 104, 72), (72, 104, 105, 73), (73, 105, 106, 74), (74, 106, 107, 75), (75, 107, 108, 76), (76, 108, 109, 77), (77, 109, 110, 78), (78, 110, 111, 79), (79, 111, 112, 80), (80, 112, 113, 81), (81, 113, 114, 82), (82, 114, 115, 83), (83, 115, 116, 84), (84, 116, 117, 85), (85, 117, 118, 86), (86, 118, 119, 87), (87, 119, 120, 88), (88, 120, 121, 89), (89, 121, 122, 90), (90, 122, 123, 91), (91, 123, 124, 92), (92, 124, 125, 93), (93, 125, 126, 94), (94, 126, 127, 95), (95, 127, 97, 64), (128, 130, 131, 132, 133, 134, 135, 136, 137, 138, 139, 140, 141, 142, 143, 144, 145, 146, 147, 148, 149, 150, 151, 152, 153, 154, 155, 156, 157, 158, 159, 129), (71, 135, 134, 70), (85, 149, 148, 84), (72, 136, 135, 71), (86, 150, 149, 85), (73, 137, 136, 72), (87, 151, 150, 86), (74, 138, 137, 73), (88, 152, 151, 87), (75, 139, 138, 74), (89, 153, 152, 88), (76, 140, 139, 75), (90, 154, 153, 89), (77, 141, 140, 76), (91, 155, 154, 90), (78, 142, 141, 77), (65, 128, 129, 64), (92, 156, 155, 91), (79, 143, 142, 78), (66, 130, 128, 65), (93, 157, 156, 92), (80, 144, 143, 79), (67, 131, 130, 66), (94, 158, 157, 93), (81, 145, 144, 80), (68, 132, 131, 67), (95, 159, 158, 94), (82, 146, 145, 81), (69, 133, 132, 68), (64, 129, 159, 95), (83, 147, 146, 82), (70, 134, 133, 69), (1, 97, 127, 31), (1, 33, 32, 0)])
_uv = me_cylinder_006.uv_layers.new(name='UVMap')
_uv.uv.foreach_set('vector', [0.9688, 1.0, 0.9688, 1.0, 1.0, 1.0, 1.0, 1.0, 0.9375, 1.0, 0.9375, 1.0, 0.9688, 1.0, 0.9688, 1.0, 0.9062, 1.0, 0.9062, 1.0, 0.9375, 1.0, 0.9375, 1.0, 0.875, 1.0, 0.875, 1.0, 0.9062, 1.0, 0.9062, 1.0, 0.8438, 1.0, 0.8438, 1.0, 0.875, 1.0, 0.875, 1.0, 0.8125, 1.0, 0.8125, 1.0, 0.8438, 1.0, 0.8438, 1.0, 0.7812, 1.0, 0.7812, 1.0, 0.8125, 1.0, 0.8125, 1.0, 0.75, 1.0, 0.75, 1.0, 0.7812, 1.0, 0.7812, 1.0, 0.7188, 1.0, 0.7188, 1.0, 0.75, 1.0, 0.75, 1.0, 0.6875, 1.0, 0.6875, 1.0, 0.7188, 1.0, 0.7188, 1.0, 0.6562, 1.0, 0.6562, 1.0, 0.6875, 1.0, 0.6875, 1.0, 0.625, 1.0, 0.625, 1.0, 0.6562, 1.0, 0.6562, 1.0, 0.5938, 1.0, 0.5938, 1.0, 0.625, 1.0, 0.625, 1.0, 0.5625, 1.0, 0.5625, 1.0, 0.5938, 1.0, 0.5938, 1.0, 0.5312, 1.0, 0.5312, 1.0, 0.5625, 1.0, 0.5625, 1.0, 0.5, 1.0, 0.5, 1.0, 0.5312, 1.0, 0.5312, 1.0, 0.4688, 1.0, 0.4688, 1.0, 0.5, 1.0, 0.5, 1.0, 0.4375, 1.0, 0.4375, 1.0, 0.4688, 1.0, 0.4688, 1.0, 0.4062, 1.0, 0.4062, 1.0, 0.4375, 1.0, 0.4375, 1.0, 0.375, 1.0, 0.375, 1.0, 0.4062, 1.0, 0.4062, 1.0, 0.3438, 1.0, 0.3438, 1.0, 0.375, 1.0, 0.375, 1.0, 0.3125, 1.0, 0.3125, 1.0, 0.3438, 1.0, 0.3438, 1.0, 0.2812, 1.0, 0.2812, 1.0, 0.3125, 1.0, 0.3125, 1.0, 0.25, 1.0, 0.25, 1.0, 0.2812, 1.0, 0.2812, 1.0, 0.2188, 1.0, 0.2188, 1.0, 0.25, 1.0, 0.25, 1.0, 0.1875, 1.0, 0.1875, 1.0, 0.2188, 1.0, 0.2188, 1.0, 0.1562, 1.0, 0.1562, 1.0, 0.1875, 1.0, 0.1875, 1.0, 0.125, 1.0, 0.125, 1.0, 0.1562, 1.0, 0.1562, 1.0, 0.09375, 1.0, 0.09375, 1.0, 0.125, 1.0, 0.125, 1.0, 0.08029, 0.08029, 0.09726, 0.09726, 0.0704, 0.13, 0.05045, 0.1167, 0.0625, 1.0, 0.0625, 1.0, 0.09375, 1.0, 0.09375, 1.0, 0.03125, 1.0, 0.03125, 1.0, 0.0625, 1.0, 0.0625, 1.0, 0.2968, 0.4854, 0.2921, 0.4619, 0.3327, 0.4496, 0.3418, 0.4717, 0.3418, 0.4717, 0.3327, 0.4496, 0.37, 0.4296, 0.3833, 0.4496, 0.3833, 0.4496, 0.37, 0.4296, 0.4027, 0.4027, 0.4197, 0.4197, 0.4197, 0.4197, 0.4027, 0.4027, 0.4296, 0.37, 0.4496, 0.3833, 0.4496, 0.3833, 0.4296, 0.37, 0.4496, 0.3327, 0.4717, 0.3418, 0.4717, 0.3418, 0.4496, 0.3327, 0.4619, 0.2921, 0.4854, 0.2968, 0.4854, 0.2968, 0.4619, 0.2921, 0.466, 0.25, 0.49, 0.25, 0.49, 0.25, 0.466, 0.25, 0.4619, 0.2079, 0.4854, 0.2032, 0.4854, 0.2032, 0.4619, 0.2079, 0.4496, 0.1673, 0.4717, 0.1582, 0.4717, 0.1582, 0.4496, 0.1673, 0.4296, 0.13, 0.4496, 0.1167, 0.4496, 0.1167, 0.4296, 0.13, 0.4027, 0.09726, 0.4197, 0.08029, 0.4197, 0.08029, 0.4027, 0.09726, 0.37, 0.0704, 0.3833, 0.05045, 0.3833, 0.05045, 0.37, 0.0704, 0.3327, 0.05044, 0.3418, 0.02827, 0.3418, 0.02827, 0.3327, 0.05044, 0.2921, 0.03815, 0.2968, 0.01461, 0.2968, 0.01461, 0.2921, 0.03815, 0.25, 0.034, 0.25, 0.01, 0.25, 0.01, 0.25, 0.034, 0.2079, 0.03815, 0.2032, 0.01461, 0.2032, 0.01461, 0.2079, 0.03815, 0.1673, 0.05044, 0.1582, 0.02827, 0.1582, 0.02827, 0.1673, 0.05044, 0.13, 0.0704, 0.1167, 0.05045, 0.08029, 0.08029, 0.1167, 0.05045, 0.13, 0.0704, 0.09726, 0.09726, 0.05045, 0.1167, 0.0704, 0.13, 0.05044, 0.1673, 0.02827, 0.1582, 0.02827, 0.1582, 0.05044, 0.1673, 0.03815, 0.2079, 0.01461, 0.2032, 0.01461, 0.2032, 0.03815, 0.2079, 0.034, 0.25, 0.01, 0.25, 0.01, 0.25, 0.034, 0.25, 0.03815, 0.2921, 0.01461, 0.2968, 0.01461, 0.2968, 0.03815, 0.2921, 0.05044, 0.3327, 0.02827, 0.3418, 0.02827, 0.3418, 0.05044, 0.3327, 0.0704, 0.37, 0.05045, 0.3833, 0.05045, 0.3833, 0.0704, 0.37, 0.09726, 0.4027, 0.08029, 0.4197, 0.08029, 0.4197, 0.09726, 0.4027, 0.13, 0.4296, 0.1167, 0.4496, 0.1167, 0.4496, 0.13, 0.4296, 0.1673, 0.4496, 0.1582, 0.4717, 0.1582, 0.4717, 0.1673, 0.4496, 0.2079, 0.4619, 0.2032, 0.4854, 0.2032, 0.4854, 0.2079, 0.4619, 0.25, 0.466, 0.25, 0.49, 0.2921, 0.4619, 0.25, 0.466, 0.2079, 0.4619, 0.1673, 0.4496, 0.13, 0.4296, 0.09726, 0.4027, 0.0704, 0.37, 0.05044, 0.3327, 0.03815, 0.2921, 0.034, 0.25, 0.03815, 0.2079, 0.05044, 0.1673, 0.0704, 0.13, 0.09726, 0.09726, 0.13, 0.0704, 0.1673, 0.05044, 0.2079, 0.03815, 0.25, 0.034, 0.2921, 0.03815, 0.3327, 0.05044, 0.37, 0.0704, 0.4027, 0.09726, 0.4296, 0.13, 0.4496, 0.1673, 0.4619, 0.2079, 0.466, 0.25, 0.4619, 0.2921, 0.4496, 0.3327, 0.4296, 0.37, 0.4027, 0.4027, 0.37, 0.4296, 0.3327, 0.4496, 0.09726, 0.09726, 0.09726, 0.09726, 0.13, 0.0704, 0.13, 0.0704, 0.25, 0.466, 0.25, 0.49, 0.2968, 0.4854, 0.2921, 0.4619, 0.2921, 0.4619, 0.2968, 0.4854, 0.3418, 0.4717, 0.3327, 0.4496, 0.3327, 0.4496, 0.3418, 0.4717, 0.3833, 0.4496, 0.37, 0.4296, 0.37, 0.4296, 0.3833, 0.4496, 0.4197, 0.4197, 0.4027, 0.4027, 0.4027, 0.4027, 0.4197, 0.4197, 0.4496, 0.3833, 0.4296, 0.37, 0.4296, 0.37, 0.4496, 0.3833, 0.4717, 0.3418, 0.4496, 0.3327, 0.4496, 0.3327, 0.4717, 0.3418, 0.4854, 0.2968, 0.4619, 0.2921, 0.4619, 0.2921, 0.4854, 0.2968, 0.49, 0.25, 0.466, 0.25, 0.466, 0.25, 0.49, 0.25, 0.4854, 0.2032, 0.4619, 0.2079, 0.4619, 0.2079, 0.4854, 0.2032, 0.4717, 0.1582, 0.4496, 0.1673, 0.4496, 0.1673, 0.4717, 0.1582, 0.4496, 0.1167, 0.4296, 0.13, 0.4296, 0.13, 0.4496, 0.1167, 0.4197, 0.08029, 0.4027, 0.09726, 0.4027, 0.09726, 0.4197, 0.08029, 0.3833, 0.05045, 0.37, 0.0704, 0.37, 0.0704, 0.3833, 0.05045, 0.3418, 0.02827, 0.3327, 0.05044, 0.3327, 0.05044, 0.3418, 0.02827, 0.2968, 0.01461, 0.2921, 0.03815, 0.2921, 0.03815, 0.2968, 0.01461, 0.25, 0.01, 0.25, 0.034, 0.25, 0.034, 0.25, 0.01, 0.2032, 0.01461, 0.2079, 0.03815, 0.2079, 0.03815, 0.2032, 0.01461, 0.1582, 0.02827, 0.1673, 0.05044, 0.1673, 0.05044, 0.1582, 0.02827, 0.1167, 0.05045, 0.13, 0.0704, 0.13, 0.0704, 0.1167, 0.05045, 0.08029, 0.08029, 0.09726, 0.09726, 0.09726, 0.09726, 0.08029, 0.08029, 0.05045, 0.1167, 0.0704, 0.13, 0.0704, 0.13, 0.05045, 0.1167, 0.02827, 0.1582, 0.05044, 0.1673, 0.05044, 0.1673, 0.02827, 0.1582, 0.01461, 0.2032, 0.03815, 0.2079, 0.03815, 0.2079, 0.01461, 0.2032, 0.01, 0.25, 0.034, 0.25, 0.034, 0.25, 0.01, 0.25, 0.01461, 0.2968, 0.03815, 0.2921, 0.03815, 0.2921, 0.01461, 0.2968, 0.02827, 0.3418, 0.05044, 0.3327, 0.05044, 0.3327, 0.02827, 0.3418, 0.05045, 0.3833, 0.0704, 0.37, 0.0704, 0.37, 0.05045, 0.3833, 0.08029, 0.4197, 0.09726, 0.4027, 0.09726, 0.4027, 0.08029, 0.4197, 0.1167, 0.4496, 0.13, 0.4296, 0.13, 0.4296, 0.1167, 0.4496, 0.1582, 0.4717, 0.1673, 0.4496, 0.1673, 0.4496, 0.1582, 0.4717, 0.2032, 0.4854, 0.2079, 0.4619, 0.2079, 0.4619, 0.2032, 0.4854, 0.25, 0.49, 0.25, 0.466, 0.2921, 0.4619, 0.3327, 0.4496, 0.37, 0.4296, 0.4027, 0.4027, 0.4296, 0.37, 0.4496, 0.3327, 0.4619, 0.2921, 0.466, 0.25, 0.4619, 0.2079, 0.4496, 0.1673, 0.4296, 0.13, 0.4027, 0.09726, 0.37, 0.0704, 0.3327, 0.05044, 0.2921, 0.03815, 0.25, 0.034, 0.2079, 0.03815, 0.1673, 0.05044, 0.13, 0.0704, 0.09726, 0.09726, 0.0704, 0.13, 0.05044, 0.1673, 0.03815, 0.2079, 0.034, 0.25, 0.03815, 0.2921, 0.05044, 0.3327, 0.0704, 0.37, 0.09726, 0.4027, 0.13, 0.4296, 0.1673, 0.4496, 0.2079, 0.4619, 0.25, 0.466, 0.4619, 0.2921, 0.4619, 0.2921, 0.4496, 0.3327, 0.4496, 0.3327, 0.0704, 0.13, 0.0704, 0.13, 0.09726, 0.09726, 0.09726, 0.09726, 0.466, 0.25, 0.466, 0.25, 0.4619, 0.2921, 0.4619, 0.2921, 0.05044, 0.1673, 0.05044, 0.1673, 0.0704, 0.13, 0.0704, 0.13, 0.4619, 0.2079, 0.4619, 0.2079, 0.466, 0.25, 0.466, 0.25, 0.03815, 0.2079, 0.03815, 0.2079, 0.05044, 0.1673, 0.05044, 0.1673, 0.4496, 0.1673, 0.4496, 0.1673, 0.4619, 0.2079, 0.4619, 0.2079, 0.034, 0.25, 0.034, 0.25, 0.03815, 0.2079, 0.03815, 0.2079, 0.4296, 0.13, 0.4296, 0.13, 0.4496, 0.1673, 0.4496, 0.1673, 0.03815, 0.2921, 0.03815, 0.2921, 0.034, 0.25, 0.034, 0.25, 0.4027, 0.09726, 0.4027, 0.09726, 0.4296, 0.13, 0.4296, 0.13, 0.05044, 0.3327, 0.05044, 0.3327, 0.03815, 0.2921, 0.03815, 0.2921, 0.37, 0.0704, 0.37, 0.0704, 0.4027, 0.09726, 0.4027, 0.09726, 0.0704, 0.37, 0.0704, 0.37, 0.05044, 0.3327, 0.05044, 0.3327, 0.3327, 0.05044, 0.3327, 0.05044, 0.37, 0.0704, 0.37, 0.0704, 0.2921, 0.4619, 0.2921, 0.4619, 0.25, 0.466, 0.25, 0.466, 0.09726, 0.4027, 0.09726, 0.4027, 0.0704, 0.37, 0.0704, 0.37, 0.2921, 0.03815, 0.2921, 0.03815, 0.3327, 0.05044, 0.3327, 0.05044, 0.3327, 0.4496, 0.3327, 0.4496, 0.2921, 0.4619, 0.2921, 0.4619, 0.13, 0.4296, 0.13, 0.4296, 0.09726, 0.4027, 0.09726, 0.4027, 0.25, 0.034, 0.25, 0.034, 0.2921, 0.03815, 0.2921, 0.03815, 0.37, 0.4296, 0.37, 0.4296, 0.3327, 0.4496, 0.3327, 0.4496, 0.1673, 0.4496, 0.1673, 0.4496, 0.13, 0.4296, 0.13, 0.4296, 0.2079, 0.03815, 0.2079, 0.03815, 0.25, 0.034, 0.25, 0.034, 0.4027, 0.4027, 0.4027, 0.4027, 0.37, 0.4296, 0.37, 0.4296, 0.2079, 0.4619, 0.2079, 0.4619, 0.1673, 0.4496, 0.1673, 0.4496, 0.1673, 0.05044, 0.1673, 0.05044, 0.2079, 0.03815, 0.2079, 0.03815, 0.4296, 0.37, 0.4296, 0.37, 0.4027, 0.4027, 0.4027, 0.4027, 0.25, 0.466, 0.25, 0.466, 0.2079, 0.4619, 0.2079, 0.4619, 0.13, 0.0704, 0.13, 0.0704, 0.1673, 0.05044, 0.1673, 0.05044, 0.4496, 0.3327, 0.4496, 0.3327, 0.4296, 0.37, 0.4296, 0.37, 0.0, 1.0, 0.0, 1.0, 0.03125, 1.0, 0.03125, 1.0, 0.25, 0.49, 0.25, 0.466, 0.2921, 0.4619, 0.2968, 0.4854])
me_cylinder_006.use_remesh_fix_poles = True
me_cylinder_006.use_remesh_preserve_attributes = False
me_cylinder_006.use_mirror_vertex_groups = False
me_cylinder_006.update()

# ---- objects
ob_base = bpy.data.objects.new('Base', me_cylinder)
ob_module = bpy.data.objects.new('Module', me_cylinder_005)
ob_top = bpy.data.objects.new('Top', me_cylinder_006)

# ---- transforms, parenting, visibility, modifiers, constraints
ob_base.location = (-4.005e-08, 4.366e-08, 0.0)
ob_base.rotation_euler = (1.571, 0.0, 0.0)
ob_base.lineart.crease_threshold = 0.0
ob_module.location = (1.369e-07, 2.664e-07, 0.0)
ob_module.rotation_euler = (1.571, 0.0, 0.0)
ob_module.lineart.crease_threshold = 0.0
ob_top.location = (1.369e-07, 2.664e-07, 0.0)
ob_top.rotation_euler = (1.571, 0.0, 0.0)
ob_top.scale = (1.0, 1.0, 1.014)
ob_top.lineart.crease_threshold = 0.0

# ---- collection membership
col_collection.objects.link(ob_base)
col_collection.objects.link(ob_module)
col_collection.objects.link(ob_top)

# ---- scene / render settings (as saved in the file)
scene.frame_start = 1; scene.frame_end = 250; scene.frame_set(1)
scene.render.engine = 'BLENDER_EEVEE_NEXT'
scene.cycles.use_denoising = False
scene.cycles.samples = 128
scene.cycles.sampling_pattern = 'TABULATED_SOBOL'
scene.cycles.use_adaptive_sampling = False
scene.cycles.use_light_tree = False
scene.view_settings.view_transform = 'Filmic'
bpy.context.view_layer.update()

# ---- added for rendering (the .blend has no active camera and no usable light): camera, sun
cam_auto = bpy.data.cameras.new('AutoCamera')
cam_auto.lens = 50.0
cam_auto.sensor_width = 36.0
cam_auto.clip_end = 1000.0
ob_auto_camera = bpy.data.objects.new('AutoCamera', cam_auto)
scene.collection.objects.link(ob_auto_camera)
ob_auto_camera.location = (3.58759, -4.30511, 3.87007)
ob_auto_camera.rotation_euler = (1.09748, -7.21219e-08, 0.694738)
scene.camera = ob_auto_camera
light_auto_sun = bpy.data.lights.new('AutoSun', 'SUN')
light_auto_sun.energy = 3.0
light_auto_sun.angle = 0.0523599
ob_auto_sun = bpy.data.objects.new('AutoSun', light_auto_sun)
scene.collection.objects.link(ob_auto_sun)
ob_auto_sun.rotation_euler = (0.872665, 0.174533, 0.523599)
bpy.context.view_layer.update()
